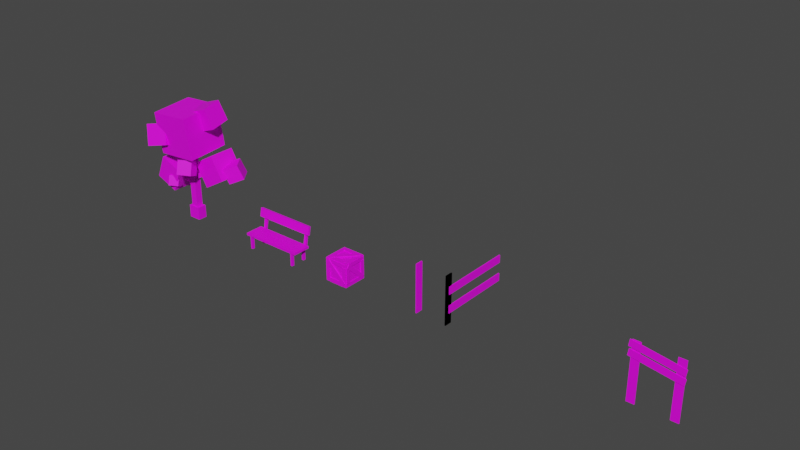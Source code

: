 # Source: endlessRunner_props.blend  (saved by Blender 3.1.1; exported with 4.5.12 LTS)
import bpy
from mathutils import Matrix  # noqa: F401  (used for matrix-valued properties, if any)

bpy.ops.wm.read_factory_settings(use_empty=True)
scene = bpy.context.scene
scene.name = 'Scene'

# ---- collections
col_props = bpy.data.collections.new('props'); scene.collection.children.link(col_props)

# ---- images (referenced by path relative to the original .blend; pixels are not part of the script)
import os
ASSET_DIR = os.environ.get("B2B_ASSET_DIR", "")  # directory of the original .blend (textures are referenced by path, not embedded)
HERE = os.path.dirname(os.path.abspath(__file__))  # packed textures are extracted next to this script under _unpacked/

def load_image(name, relpath, width, height, colorspace="sRGB"):
    """Load a texture the original file referenced (path relative to the .blend, or extracted next to this script)."""
    p = next((c for c in (os.path.join(HERE, relpath), os.path.join(ASSET_DIR, relpath)) if relpath and os.path.exists(c)), "")
    if p:
        img = bpy.data.images.load(p, check_existing=True)
        img.name = name
    else:  # same state as the original file: an image datablock whose file is absent (Cycles renders it pink)
        img = bpy.data.images.new(name, width, height)
        img.source = "FILE"
        img.filepath = "//" + (relpath or name)
    img.colorspace_settings.name = colorspace
    return img
img_finalatlas_png_001 = load_image('finalAtlas.png.001', 'finalAtlas.png', 1024, 1024, 'sRGB')

# ---- materials (node trees are filled in below, after node groups)
mat_myatlasmaterial = bpy.data.materials.new('myAtlasMaterial')
mat_myatlasmaterial.use_transparent_shadow = False
mat_base_material = bpy.data.materials.new('base_material')
mat_base_material.use_transparent_shadow = False

# ---- node groups
ng_cw_shader_004 = bpy.data.node_groups.new('CW_Shader.004', 'ShaderNodeTree')
_s = ng_cw_shader_004.interface.new_socket(name='Diffuse', in_out='OUTPUT', socket_type='NodeSocketShader')
_s = ng_cw_shader_004.interface.new_socket(name='Emission', in_out='OUTPUT', socket_type='NodeSocketShader')
_s = ng_cw_shader_004.interface.new_socket(name='Transparent', in_out='OUTPUT', socket_type='NodeSocketShader')
_s = ng_cw_shader_004.interface.new_socket(name='Base Color', in_out='INPUT', socket_type='NodeSocketColor')
_s.default_value = (1.0, 1.0, 1.0, 1.0)
_s = ng_cw_shader_004.interface.new_socket(name='Random Color', in_out='INPUT', socket_type='NodeSocketColor')
_s.default_value = (1.0, 1.0, 1.0, 1.0)
_s = ng_cw_shader_004.interface.new_socket(name='Specular Color', in_out='INPUT', socket_type='NodeSocketColor')
_s = ng_cw_shader_004.interface.new_socket(name='Gradient Edge', in_out='INPUT', socket_type='NodeSocketFloat')
_s.subtype = 'FACTOR'
_s.default_value = 0.5
_s.min_value = 0.0
_s.max_value = 1.0
_s = ng_cw_shader_004.interface.new_socket(name='Gradient Bottom', in_out='INPUT', socket_type='NodeSocketFloat')
_s.subtype = 'FACTOR'
_s.default_value = 0.75
_s.min_value = 0.0
_s.max_value = 1.0
_s = ng_cw_shader_004.interface.new_socket(name='Transparent', in_out='INPUT', socket_type='NodeSocketFloat')
_s.subtype = 'FACTOR'
_s.min_value = 0.0
_s.max_value = 1.0
_s = ng_cw_shader_004.interface.new_socket(name='Random', in_out='INPUT', socket_type='NodeSocketFloat')
_s.min_value = 0.0
_s.max_value = 1.0
_s = ng_cw_shader_004.interface.new_socket(name='Emission', in_out='INPUT', socket_type='NodeSocketFloat')
_s.min_value = 0.0
_s.max_value = 1e+06
_N = ng_cw_shader_004.nodes; _L = ng_cw_shader_004.links
n0 = _N.new('NodeFrame'); n0.name = 'Frame.004'; n0.location = (-138, 385)
n0.label = 'Gradient Edges'
n0.width = 883
n0.label_size = 64
n1 = _N.new('NodeFrame'); n1.name = 'Frame.002'; n1.location = (491, 646)
n1.label = 'Bottom Gradient'
n1.width = 511
n1.label_size = 64
n2 = _N.new('NodeFrame'); n2.name = 'Frame.003'; n2.location = (-109, -71)
n2.label = 'Random Color'
n2.width = 658
n2.label_size = 64
n3 = _N.new('NodeFrame'); n3.name = 'Frame'; n3.location = (-116, -354)
n3.label = 'Specular'
n3.width = 691
n3.label_size = 64
n4 = _N.new('NodeFrame'); n4.name = 'Frame.001'; n4.location = (1152, 284)
n4.label = 'Transparency'
n4.width = 613
n4.label_size = 64
n5 = _N.new('NodeFrame'); n5.name = 'Frame.005'; n5.location = (1306, 762)
n5.label = 'Diffuse'
n5.width = 443
n5.label_size = 64
n6 = _N.new('ShaderNodeMapping'); n6.name = 'Mapping'; n6.location = (30, -32)
n6.vector_type = 'TEXTURE'
n6.inputs[1].default_value = (0.5, 0.5, 0.0)
n6.inputs[3].default_value = (0.8, 0.8, 0.8)
n7 = _N.new('ShaderNodeTexGradient'); n7.name = 'Gradient Texture'; n7.location = (223, -32)
n7.gradient_type = 'SPHERICAL'
n8 = _N.new('ShaderNodeMix'); n8.name = 'Mix'; n8.location = (419, -32)
n8.data_type = 'RGBA'
n8.blend_type = 'MULTIPLY'
n8.inputs[6].default_value = (1.0, 1.0, 1.0, 1.0)
n9 = _N.new('ShaderNodeTexCoord'); n9.name = 'Texture Coordinate'; n9.location = (-639, 617)
n10 = _N.new('ShaderNodeSeparateColor'); n10.name = 'Separate RGB'; n10.location = (30, -55)
n11 = _N.new('ShaderNodeMix'); n11.name = 'Mix.002'; n11.location = (713, -30)
n11.data_type = 'RGBA'
n11.inputs[6].default_value = (0.0, 0.0, 0.0, 1.0)
n12 = _N.new('NodeGroupInput'); n12.name = 'Group Input'; n12.location = (-885, 319)
n13 = _N.new('ShaderNodeMix'); n13.name = 'Mix.005'; n13.location = (488, -30)
n13.data_type = 'RGBA'
n14 = _N.new('ShaderNodeMix'); n14.name = 'Mix.003'; n14.location = (284, -52)
n14.data_type = 'RGBA'
n15 = _N.new('ShaderNodeObjectInfo'); n15.name = 'Object Info'; n15.location = (30, -65)
n15.width = 143
n16 = _N.new('NodeGroupOutput'); n16.name = 'Group Output'; n16.location = (2054, 435)
n17 = _N.new('ShaderNodeEmission'); n17.name = 'Emission'; n17.location = (1601, 424)
n18 = _N.new('ShaderNodeMix'); n18.name = 'Mix.001'; n18.location = (340, -30)
n18.data_type = 'RGBA'
n18.blend_type = 'MULTIPLY'
n19 = _N.new('ShaderNodeMix'); n19.name = 'Mix.004'; n19.location = (533, -65)
n19.width = 127
n19.data_type = 'RGBA'
n19.inputs[6].default_value = (0.0, 0.0, 0.0, 1.0)
n20 = _N.new('ShaderNodeValToRGB'); n20.name = 'ColorRamp'; n20.location = (238, -40)
n20.color_ramp.interpolation = 'EASE'
while len(n20.color_ramp.elements) > 1: n20.color_ramp.elements.remove(n20.color_ramp.elements[-1])
n20.color_ramp.elements[0].position = 0.6; n20.color_ramp.elements[0].color = (0.0, 0.0, 0.0, 1.0)
_e = n20.color_ramp.elements.new(0.7); _e.color = (1.0, 1.0, 1.0, 1.0)
n21 = _N.new('ShaderNodeTexNoise'); n21.name = 'Noise Texture'; n21.location = (30, -30)
n21.inputs[2].default_value = 4.0
n21.inputs[3].default_value = 0.0
n21.inputs[4].default_value = 0.0
n22 = _N.new('ShaderNodeBsdfDiffuse'); n22.name = 'Diffuse BSDF.001'; n22.location = (37, -30)
n23 = _N.new('ShaderNodeBsdfDiffuse'); n23.name = 'Diffuse BSDF.002'; n23.location = (30, -306)
n24 = _N.new('ShaderNodeBsdfTransparent'); n24.name = 'Transparent BSDF'; n24.location = (44, -192)
n25 = _N.new('ShaderNodeMixShader'); n25.name = 'Mix Shader'; n25.location = (241, -194)
n26 = _N.new('ShaderNodeAddShader'); n26.name = 'Add Shader'; n26.location = (442, -99)
n27 = _N.new('ShaderNodeBsdfDiffuse'); n27.name = 'Diffuse BSDF'; n27.location = (30, -30)
n28 = _N.new('ShaderNodeBsdfDiffuse'); n28.name = 'Diffuse BSDF.003'; n28.location = (33, -163)
n29 = _N.new('ShaderNodeAddShader'); n29.name = 'Add Shader.001'; n29.location = (273, -148)
n6.parent = n0
n7.parent = n0
n8.parent = n0
n10.parent = n1
n11.parent = n0
n13.parent = n2
n14.parent = n2
n15.parent = n2
n18.parent = n1
n19.parent = n3
n20.parent = n3
n21.parent = n3
n22.parent = n4
n23.parent = n4
n24.parent = n4
n25.parent = n4
n26.parent = n4
n27.parent = n5
n28.parent = n5
n29.parent = n5
_L.new(n9.outputs[0], n10.inputs[0])
_L.new(n6.outputs[0], n7.inputs[0])
_L.new(n10.outputs[2], n18.inputs[7])
_L.new(n7.outputs[0], n8.inputs[7])
_L.new(n9.outputs[2], n6.inputs[0])
_L.new(n18.outputs[2], n27.inputs[0])
_L.new(n12.outputs[3], n8.inputs[0])
_L.new(n12.outputs[4], n18.inputs[0])
_L.new(n8.outputs[2], n11.inputs[0])
_L.new(n11.outputs[2], n18.inputs[6])
_L.new(n12.outputs[0], n14.inputs[6])
_L.new(n12.outputs[7], n17.inputs[1])
_L.new(n18.outputs[2], n17.inputs[0])
_L.new(n9.outputs[6], n21.inputs[0])
_L.new(n21.outputs[0], n20.inputs[0])
_L.new(n22.outputs[0], n26.inputs[0])
_L.new(n26.outputs[0], n16.inputs[2])
_L.new(n18.outputs[2], n24.inputs[0])
_L.new(n20.outputs[0], n19.inputs[0])
_L.new(n12.outputs[2], n19.inputs[7])
_L.new(n19.outputs[2], n22.inputs[0])
_L.new(n17.outputs[0], n16.inputs[1])
_L.new(n27.outputs[0], n29.inputs[0])
_L.new(n15.outputs[5], n14.inputs[0])
_L.new(n13.outputs[2], n11.inputs[7])
_L.new(n14.outputs[2], n13.inputs[7])
_L.new(n12.outputs[0], n13.inputs[6])
_L.new(n12.outputs[6], n13.inputs[0])
_L.new(n12.outputs[1], n14.inputs[7])
_L.new(n23.outputs[0], n25.inputs[2])
_L.new(n24.outputs[0], n25.inputs[1])
_L.new(n25.outputs[0], n26.inputs[1])
_L.new(n12.outputs[5], n25.inputs[0])
_L.new(n18.outputs[2], n23.inputs[0])
_L.new(n29.outputs[0], n16.inputs[0])
_L.new(n28.outputs[0], n29.inputs[1])
_L.new(n19.outputs[2], n28.inputs[0])
n16.is_active_output = True

# ---- material node trees
mat_myatlasmaterial.use_nodes = True; mat_myatlasmaterial.node_tree.nodes.clear()
_N = mat_myatlasmaterial.node_tree.nodes; _L = mat_myatlasmaterial.node_tree.links
n0 = _N.new('ShaderNodeBsdfPrincipled'); n0.name = 'Principled BSDF'; n0.location = (10, 300)
n0.distribution = 'GGX'
n0.subsurface_method = 'RANDOM_WALK_SKIN'
n0.inputs[3].default_value = 1.45
n0.inputs[27].default_value = (0.0, 0.0, 0.0, 1.0)
n0.inputs[28].default_value = 1.0
n1 = _N.new('ShaderNodeOutputMaterial'); n1.name = 'Material Output'; n1.location = (300, 300)
n2 = _N.new('ShaderNodeTexImage'); n2.name = 'Image Texture'; n2.location = (-280, 268)
n2.image = img_finalatlas_png_001
_L.new(n0.outputs[0], n1.inputs[0])
_L.new(n2.outputs[0], n0.inputs[0])
n1.is_active_output = True
mat_base_material.use_nodes = True; mat_base_material.node_tree.nodes.clear()
_N = mat_base_material.node_tree.nodes; _L = mat_base_material.node_tree.links
n0 = _N.new('ShaderNodeOutputMaterial'); n0.name = 'Material Output'; n0.location = (300, 300)
n1 = _N.new('ShaderNodeGroup'); n1.name = 'Group.001'; n1.location = (60, 322)
n1.node_tree = ng_cw_shader_004
n1.inputs[0].default_value = (1.0, 1.0, 1.0, 1.0)
n1.inputs[1].default_value = (1.0, 1.0, 1.0, 1.0)
n1.inputs[2].default_value = (0.0, 0.0, 0.0, 1.0)
n1.inputs[3].default_value = 0.5
n1.inputs[4].default_value = 0.75
n1.inputs[5].default_value = 0.0
n1.inputs[6].default_value = 0.0
n1.inputs[7].default_value = 0.0
_L.new(n1.outputs[0], n0.inputs[0])
n0.is_active_output = True

# ---- world
world_world = bpy.data.worlds.new('World'); scene.world = world_world
world_world.use_nodes = True; world_world.node_tree.nodes.clear()
_N = world_world.node_tree.nodes; _L = world_world.node_tree.links
n0 = _N.new('ShaderNodeOutputWorld'); n0.name = 'World Output'; n0.location = (300, 300)
n1 = _N.new('ShaderNodeBackground'); n1.name = 'Background'; n1.location = (10, 300)
n1.inputs[0].default_value = (0.05088, 0.05088, 0.05088, 1.0)
_L.new(n1.outputs[0], n0.inputs[0])
n0.is_active_output = True
world_world.color = (0.05088, 0.05088, 0.05088)
world_world.use_sun_shadow = False
world_world.sun_shadow_jitter_overblur = 0.0

# ---- meshes
me_cube_002 = bpy.data.meshes.new('Cube.002')
me_cube_002.from_pydata([(-0.5669, -0.5255, 1.893), (-0.6549, -0.6099, 3.04), (-0.5673, 0.6253, 1.977), (-0.6553, 0.5409, 3.125), (0.5836, -0.5316, 1.981), (0.4956, -0.616, 3.128), (0.5832, 0.6192, 2.065), (0.4952, 0.5348, 3.213), (-0.09434, -0.09434, 1.204e-07), (-0.09434, -0.09434, 2.141), (-0.09434, 0.09434, 1.185e-07), (-0.09434, 0.09434, 2.141), (0.09434, -0.09434, -1.126e-07), (0.09434, -0.09434, 2.141), (0.09434, 0.09434, -1.161e-07), (0.09434, 0.09434, 2.141), (-0.02933, -0.07586, 0.9387), (-0.4098, -0.1313, 1.117), (-0.04996, 0.06567, 0.9387), (-0.4304, 0.0102, 1.117), (0.01077, -0.07001, 1.026), (-0.3697, -0.1255, 1.204), (-0.009869, 0.07152, 1.026), (-0.3903, 0.01604, 1.204), (0.01001, -0.07823, 1.234), (0.6066, 0.2023, 1.608), (-0.04112, 0.03051, 1.234), (0.5555, 0.311, 1.608), (0.0646, -0.05256, 1.128), (0.6612, 0.228, 1.502), (0.01347, 0.05618, 1.128), (0.6101, 0.3367, 1.502), (-0.1719, -0.1261, -1.204e-07), (-0.1719, -0.1261, 0.348), (-0.1719, 0.1261, -1.257e-07), (-0.1719, 0.1261, 0.348), (0.1719, -0.1261, 1.322e-07), (0.1719, -0.1261, 0.348), (0.1719, 0.1261, 1.247e-07), (0.1719, 0.1261, 0.348), (0.2071, -0.09508, 1.685), (0.8282, -0.09508, 2.045), (0.2071, 0.6229, 1.685), (0.8282, 0.6229, 2.045), (0.5674, -0.09508, 1.064), (1.189, -0.09508, 1.424), (0.5674, 0.6229, 1.064), (1.189, 0.6229, 1.424), (-0.4221, -0.3774, 0.7875), (-1.05, -0.3774, 1.046), (-0.4221, 0.3019, 0.7875), (-1.05, 0.3019, 1.046), (-0.1631, -0.3774, 1.416), (-0.7911, -0.3774, 1.674), (-0.1631, 0.3019, 1.416), (-0.7911, 0.3019, 1.674), (0.02519, -0.03365, 1.442), (0.1519, -0.2165, 1.545), (-0.04281, -0.0808, 1.442), (0.08394, -0.2636, 1.545), (0.01183, -0.01439, 1.493), (0.1386, -0.1972, 1.596), (-0.05617, -0.06154, 1.493), (0.07059, -0.2443, 1.596), (0.2867, -0.179, 1.358), (0.4485, -0.5044, 1.508), (-0.06519, -0.354, 1.358), (0.09661, -0.6794, 1.508), (0.22, -0.04488, 1.721), (0.3818, -0.3702, 1.871), (-0.1319, -0.2199, 1.721), (0.02989, -0.5452, 1.871), (1.155, 0.6077, 1.846), (1.272, 0.7235, 1.449), (1.408, 0.2618, 1.82), (1.525, 0.3776, 1.423), (0.8283, 0.3807, 1.684), (0.9451, 0.4965, 1.287), (1.082, 0.03479, 1.658), (1.199, 0.1506, 1.261), (0.6414, 0.4662, 3.386), (0.8243, 0.5721, 2.854), (0.7112, -0.09565, 3.299), (0.8942, 0.01029, 2.766), (0.103, 0.4293, 3.194), (0.2859, 0.5353, 2.662), (0.1728, -0.1325, 3.106), (0.3557, -0.02654, 2.574), (-0.5278, 0.02056, 2.599), (-0.3747, -0.1213, 2.065), (-0.405, -0.5105, 2.775), (-0.2519, -0.6524, 2.242), (-1.066, -0.141, 2.487), (-0.913, -0.2829, 1.954), (-0.9432, -0.672, 2.664), (-0.7901, -0.8139, 2.13), (-0.3599, -0.1699, 0.8676), (-0.2463, -0.3984, 0.9728), (-0.6071, -0.2928, 0.8676), (-0.4935, -0.5214, 0.9728), (-0.4068, -0.07568, 1.123), (-0.2931, -0.3042, 1.228), (-0.654, -0.1986, 1.123), (-0.5403, -0.4271, 1.228), (0.4779, 0.7096, 1.393), (0.2558, 0.6672, 1.364), (0.5239, 0.4882, 1.364), (0.3018, 0.4458, 1.335), (0.4551, 0.6762, 1.617), (0.233, 0.6338, 1.588), (0.5011, 0.4548, 1.589), (0.279, 0.4123, 1.56), (-0.5747, 0.3989, 0.763), (-0.7825, 0.3148, 0.8042), (-0.5034, 0.1919, 0.6995), (-0.7112, 0.1078, 0.7407), (-0.5138, 0.3539, 0.978), (-0.7216, 0.2697, 1.019), (-0.4425, 0.1469, 0.9145), (-0.6503, 0.06274, 0.9557)], [], [(0, 1, 3, 2), (2, 3, 7, 6), (6, 7, 5, 4), (4, 5, 1, 0), (2, 6, 4, 0), (7, 3, 1, 5), (8, 9, 11, 10), (10, 11, 15, 14), (14, 15, 13, 12), (12, 13, 9, 8), (10, 14, 12, 8), (15, 11, 9, 13), (16, 17, 19, 18), (18, 19, 23, 22), (22, 23, 21, 20), (20, 21, 17, 16), (18, 22, 20, 16), (23, 19, 17, 21), (24, 25, 27, 26), (26, 27, 31, 30), (30, 31, 29, 28), (28, 29, 25, 24), (26, 30, 28, 24), (31, 27, 25, 29), (32, 33, 35, 34), (34, 35, 39, 38), (38, 39, 37, 36), (36, 37, 33, 32), (34, 38, 36, 32), (39, 35, 33, 37), (40, 41, 43, 42), (42, 43, 47, 46), (46, 47, 45, 44), (44, 45, 41, 40), (42, 46, 44, 40), (47, 43, 41, 45), (48, 49, 51, 50), (50, 51, 55, 54), (54, 55, 53, 52), (52, 53, 49, 48), (50, 54, 52, 48), (55, 51, 49, 53), (56, 57, 59, 58), (58, 59, 63, 62), (62, 63, 61, 60), (60, 61, 57, 56), (58, 62, 60, 56), (63, 59, 57, 61), (64, 65, 67, 66), (66, 67, 71, 70), (70, 71, 69, 68), (68, 69, 65, 64), (66, 70, 68, 64), (71, 67, 65, 69), (72, 74, 75, 73), (74, 78, 79, 75), (78, 76, 77, 79), (76, 72, 73, 77), (74, 72, 76, 78), (79, 77, 73, 75), (80, 82, 83, 81), (82, 86, 87, 83), (86, 84, 85, 87), (84, 80, 81, 85), (82, 80, 84, 86), (87, 85, 81, 83), (88, 90, 91, 89), (90, 94, 95, 91), (94, 92, 93, 95), (92, 88, 89, 93), (90, 88, 92, 94), (95, 93, 89, 91), (96, 97, 99, 98), (98, 99, 103, 102), (102, 103, 101, 100), (100, 101, 97, 96), (98, 102, 100, 96), (103, 99, 97, 101), (104, 106, 107, 105), (106, 110, 111, 107), (110, 108, 109, 111), (108, 104, 105, 109), (106, 104, 108, 110), (111, 109, 105, 107), (112, 114, 115, 113), (114, 118, 119, 115), (118, 116, 117, 119), (116, 112, 113, 117), (114, 112, 116, 118), (119, 117, 113, 115)])
_uv = me_cube_002.uv_layers.new(name='UVMap')
_uv.uv.foreach_set('vector', [0.2297, 0.8386, 0.2297, 0.8386, 0.2297, 0.8386, 0.2297, 0.8386, 0.2297, 0.8386, 0.2297, 0.8386, 0.2297, 0.8386, 0.2297, 0.8386, 0.2297, 0.8386, 0.2297, 0.8386, 0.2297, 0.8386, 0.2297, 0.8386, 0.2297, 0.8386, 0.2297, 0.8386, 0.2297, 0.8386, 0.2297, 0.8386, 0.2297, 0.8386, 0.2297, 0.8386, 0.2297, 0.8386, 0.2297, 0.8386, 0.2297, 0.8386, 0.2297, 0.8386, 0.2297, 0.8386, 0.2297, 0.8386, 0.2714, 0.9029, 0.2714, 0.9029, 0.2714, 0.9029, 0.2714, 0.9029, 0.2714, 0.9029, 0.2714, 0.9029, 0.2714, 0.9029, 0.2714, 0.9029, 0.2714, 0.9029, 0.2714, 0.9029, 0.2714, 0.9029, 0.2714, 0.9029, 0.2714, 0.9029, 0.2714, 0.9029, 0.2714, 0.9029, 0.2714, 0.9029, 0.2714, 0.9029, 0.2714, 0.9029, 0.2714, 0.9029, 0.2714, 0.9029, 0.2714, 0.9029, 0.2714, 0.9029, 0.2714, 0.9029, 0.2714, 0.9029, 0.2812, 0.8931, 0.2812, 0.8931, 0.2812, 0.8931, 0.2812, 0.8931, 0.2812, 0.8931, 0.2812, 0.8931, 0.2812, 0.8931, 0.2812, 0.8931, 0.2812, 0.8931, 0.2812, 0.8931, 0.2812, 0.8931, 0.2812, 0.8931, 0.2812, 0.8931, 0.2812, 0.8931, 0.2812, 0.8931, 0.2812, 0.8931, 0.2812, 0.8931, 0.2812, 0.8931, 0.2812, 0.8931, 0.2812, 0.8931, 0.2812, 0.8931, 0.2812, 0.8931, 0.2812, 0.8931, 0.2812, 0.8931, 0.2714, 0.8931, 0.2714, 0.8931, 0.2714, 0.8931, 0.2714, 0.8931, 0.2714, 0.8931, 0.2714, 0.8931, 0.2714, 0.8931, 0.2714, 0.8931, 0.2714, 0.8931, 0.2714, 0.8931, 0.2714, 0.8931, 0.2714, 0.8931, 0.2714, 0.8931, 0.2714, 0.8931, 0.2714, 0.8931, 0.2714, 0.8931, 0.2714, 0.8931, 0.2714, 0.8931, 0.2714, 0.8931, 0.2714, 0.8931, 0.2714, 0.8931, 0.2714, 0.8931, 0.2714, 0.8931, 0.2714, 0.8931, 0.2746, 0.5347, 0.2746, 0.5347, 0.2746, 0.5347, 0.2746, 0.5347, 0.2746, 0.5347, 0.2746, 0.5347, 0.2746, 0.5347, 0.2746, 0.5347, 0.2746, 0.5347, 0.2746, 0.5347, 0.2746, 0.5347, 0.2746, 0.5347, 0.2746, 0.5347, 0.2746, 0.5347, 0.2746, 0.5347, 0.2746, 0.5347, 0.2746, 0.5347, 0.2746, 0.5347, 0.2746, 0.5347, 0.2746, 0.5347, 0.2746, 0.5347, 0.2746, 0.5347, 0.2746, 0.5347, 0.2746, 0.5347, 0.2297, 0.8708, 0.2297, 0.8708, 0.2297, 0.8708, 0.2297, 0.8708, 0.2297, 0.8708, 0.2297, 0.8708, 0.2297, 0.8708, 0.2297, 0.8708, 0.2297, 0.8708, 0.2297, 0.8708, 0.2297, 0.8708, 0.2297, 0.8708, 0.2297, 0.8708, 0.2297, 0.8708, 0.2297, 0.8708, 0.2297, 0.8708, 0.2297, 0.8708, 0.2297, 0.8708, 0.2297, 0.8708, 0.2297, 0.8708, 0.2297, 0.8708, 0.2297, 0.8708, 0.2297, 0.8708, 0.2297, 0.8708, 0.191, 0.7397, 0.191, 0.7397, 0.191, 0.7397, 0.191, 0.7397, 0.191, 0.7397, 0.191, 0.7397, 0.191, 0.7397, 0.191, 0.7397, 0.191, 0.7397, 0.191, 0.7397, 0.191, 0.7397, 0.191, 0.7397, 0.191, 0.7397, 0.191, 0.7397, 0.191, 0.7397, 0.191, 0.7397, 0.191, 0.7397, 0.191, 0.7397, 0.191, 0.7397, 0.191, 0.7397, 0.191, 0.7397, 0.191, 0.7397, 0.191, 0.7397, 0.191, 0.7397, 0.02753, 0.8962, 0.02753, 0.8962, 0.02753, 0.8962, 0.02753, 0.8962, 0.02753, 0.8962, 0.02753, 0.8962, 0.02753, 0.8962, 0.02753, 0.8962, 0.02753, 0.8962, 0.02753, 0.8962, 0.02753, 0.8962, 0.02753, 0.8962, 0.02753, 0.8962, 0.02753, 0.8962, 0.02753, 0.8962, 0.02753, 0.8962, 0.02753, 0.8962, 0.02753, 0.8962, 0.02753, 0.8962, 0.02753, 0.8962, 0.02753, 0.8962, 0.02753, 0.8962, 0.02753, 0.8962, 0.02753, 0.8962, 0.2261, 0.6303, 0.2261, 0.6303, 0.2261, 0.6303, 0.2261, 0.6303, 0.2261, 0.6303, 0.2261, 0.6303, 0.2261, 0.6303, 0.2261, 0.6303, 0.2261, 0.6303, 0.2261, 0.6303, 0.2261, 0.6303, 0.2261, 0.6303, 0.2261, 0.6303, 0.2261, 0.6303, 0.2261, 0.6303, 0.2261, 0.6303, 0.2261, 0.6303, 0.2261, 0.6303, 0.2261, 0.6303, 0.2261, 0.6303, 0.2261, 0.6303, 0.2261, 0.6303, 0.2261, 0.6303, 0.2261, 0.6303, 0.1848, 0.7313, 0.1848, 0.7313, 0.1848, 0.7313, 0.1848, 0.7313, 0.1848, 0.7313, 0.1848, 0.7313, 0.1848, 0.7313, 0.1848, 0.7313, 0.1848, 0.7313, 0.1848, 0.7313, 0.1848, 0.7313, 0.1848, 0.7313, 0.1848, 0.7313, 0.1848, 0.7313, 0.1848, 0.7313, 0.1848, 0.7313, 0.1848, 0.7313, 0.1848, 0.7313, 0.1848, 0.7313, 0.1848, 0.7313, 0.1848, 0.7313, 0.1848, 0.7313, 0.1848, 0.7313, 0.1848, 0.7313, 0.1946, 0.7223, 0.1946, 0.7223, 0.1946, 0.7223, 0.1946, 0.7223, 0.1946, 0.7168, 0.1946, 0.7168, 0.1946, 0.7168, 0.1946, 0.7168, 0.1946, 0.7223, 0.1946, 0.7223, 0.1946, 0.7223, 0.1946, 0.7223, 0.1946, 0.7223, 0.1946, 0.7223, 0.1946, 0.7223, 0.1946, 0.7223, 0.1946, 0.7223, 0.1946, 0.7223, 0.1946, 0.7223, 0.1946, 0.7223, 0.1946, 0.7223, 0.1946, 0.7223, 0.1946, 0.7223, 0.1946, 0.7223, 0.1946, 0.7238, 0.1946, 0.7238, 0.1946, 0.7238, 0.1946, 0.7238, 0.1946, 0.7238, 0.1946, 0.7238, 0.1946, 0.7238, 0.1946, 0.7238, 0.1946, 0.7238, 0.1946, 0.7238, 0.1946, 0.7238, 0.1946, 0.7238, 0.1946, 0.7238, 0.1946, 0.7238, 0.1946, 0.7238, 0.1946, 0.7238, 0.1946, 0.7238, 0.1946, 0.7238, 0.1946, 0.7238, 0.1946, 0.7238, 0.1946, 0.7238, 0.1946, 0.7238, 0.1946, 0.7238, 0.1946, 0.7238, 0.1946, 0.7731, 0.1946, 0.7731, 0.1946, 0.7731, 0.1946, 0.7731, 0.1946, 0.7731, 0.1946, 0.7731, 0.1946, 0.7731, 0.1946, 0.7731, 0.1946, 0.7731, 0.1946, 0.7731, 0.1946, 0.7731, 0.1946, 0.7731, 0.1946, 0.7731, 0.1946, 0.7731, 0.1946, 0.7731, 0.1946, 0.7731, 0.1946, 0.7731, 0.1946, 0.7731, 0.1946, 0.7731, 0.1946, 0.7731, 0.1946, 0.7731, 0.1946, 0.7731, 0.1946, 0.7731, 0.1946, 0.7731, 0.2297, 0.8494, 0.2297, 0.8494, 0.2297, 0.8494, 0.2297, 0.8494, 0.2297, 0.8494, 0.2297, 0.8494, 0.2297, 0.8494, 0.2297, 0.8494, 0.2297, 0.8494, 0.2297, 0.8494, 0.2297, 0.8494, 0.2297, 0.8494, 0.2297, 0.8494, 0.2297, 0.8494, 0.2297, 0.8494, 0.2297, 0.8494, 0.2297, 0.8494, 0.2297, 0.8494, 0.2297, 0.8494, 0.2297, 0.8494, 0.2297, 0.8494, 0.2297, 0.8494, 0.2297, 0.8494, 0.2297, 0.8494, 0.22, 0.7039, 0.22, 0.7039, 0.22, 0.7039, 0.22, 0.7039, 0.22, 0.7039, 0.22, 0.7039, 0.22, 0.7039, 0.22, 0.7039, 0.22, 0.7039, 0.22, 0.7039, 0.22, 0.7039, 0.22, 0.7039, 0.22, 0.7039, 0.22, 0.7039, 0.22, 0.7039, 0.22, 0.7039, 0.22, 0.7039, 0.22, 0.7039, 0.22, 0.7039, 0.22, 0.7039, 0.22, 0.7039, 0.22, 0.7039, 0.22, 0.7039, 0.22, 0.7039])
me_cube_002.materials.append(mat_myatlasmaterial)
me_cube_002.use_remesh_fix_poles = True
me_cube_002.use_remesh_preserve_attributes = False
me_cube_002.use_mirror_vertex_groups = False
me_cube_002.update()
me_cube_614 = bpy.data.meshes.new('Cube.614')
me_cube_614.from_pydata([(0.8568, 0.132, 0.411), (0.8568, -0.3636, 0.411), (0.8568, 0.132, 0.3529), (0.8568, -0.3636, 0.3529), (0.8524, 0.1754, 0.9359), (0.8524, 0.1344, 0.7035), (0.8524, 0.2325, 0.9258), (0.8524, 0.1916, 0.6935), (0.6743, 0.2146, 0.835), (0.7473, 0.2146, 0.835), (0.6743, 0.1295, 0.3468), (0.6743, 0.2718, 0.8251), (0.7473, 0.2718, 0.8251), (0.6743, 0.1866, 0.3368), (0.7473, 0.1866, 0.3368), (0.7473, 0.1295, 0.3468), (0.7399, -0.2804, -4.861e-05), (0.7399, -0.3534, -4.861e-05), (0.7399, -0.2804, 0.3611), (0.6818, -0.2804, -4.861e-05), (0.6818, -0.3534, -4.861e-05), (0.6818, -0.2804, 0.3611), (0.6818, -0.3534, 0.3611), (0.7399, -0.3534, 0.3611), (0.7399, 0.119, -4.861e-05), (0.7399, 0.04597, -4.861e-05), (0.7399, 0.119, 0.3611), (0.6818, 0.119, -4.861e-05), (0.6818, 0.04597, -4.861e-05), (0.6818, 0.119, 0.3611), (0.6818, 0.04597, 0.3611), (0.7399, 0.04597, 0.3611), (-0.8568, 0.132, 0.411), (-0.8568, -0.3636, 0.411), (-0.8568, 0.132, 0.3529), (-0.8568, -0.3636, 0.3529), (-0.8524, 0.1754, 0.9359), (-0.8524, 0.1344, 0.7035), (-0.8524, 0.2325, 0.9258), (-0.8524, 0.1916, 0.6935), (-0.6743, 0.2146, 0.835), (-0.7473, 0.2146, 0.835), (-0.6743, 0.1295, 0.3468), (-0.6743, 0.2718, 0.8251), (-0.7473, 0.2718, 0.8251), (-0.6743, 0.1866, 0.3368), (-0.7473, 0.1866, 0.3368), (-0.7473, 0.1295, 0.3468), (-0.7399, -0.2804, -4.861e-05), (-0.7399, -0.3534, -4.861e-05), (-0.7399, -0.2804, 0.3611), (-0.6818, -0.2804, -4.861e-05), (-0.6818, -0.3534, -4.861e-05), (-0.6818, -0.2804, 0.3611), (-0.6818, -0.3534, 0.3611), (-0.7399, -0.3534, 0.3611), (-0.7399, 0.119, -4.861e-05), (-0.7399, 0.04597, -4.861e-05), (-0.7399, 0.119, 0.3611), (-0.6818, 0.119, -4.861e-05), (-0.6818, 0.04597, -4.861e-05), (-0.6818, 0.119, 0.3611), (-0.6818, 0.04597, 0.3611), (-0.7399, 0.04597, 0.3611)], [], [(5, 37, 39, 7), (2, 0, 1, 3), (32, 33, 1, 0), (3, 35, 34, 2), (6, 4, 5, 7), (36, 37, 5, 4), (7, 39, 38, 6), (9, 12, 11, 8), (8, 10, 15, 9), (11, 13, 10, 8), (12, 14, 13, 11), (14, 15, 10, 13), (9, 15, 14, 12), (17, 20, 19, 16), (16, 18, 23, 17), (19, 21, 18, 16), (20, 22, 21, 19), (22, 23, 18, 21), (17, 23, 22, 20), (25, 28, 27, 24), (24, 26, 31, 25), (27, 29, 26, 24), (28, 30, 29, 27), (30, 31, 26, 29), (25, 31, 30, 28), (2, 34, 32, 0), (6, 38, 36, 4), (34, 35, 33, 32), (38, 39, 37, 36), (41, 40, 43, 44), (40, 41, 47, 42), (43, 40, 42, 45), (44, 43, 45, 46), (46, 45, 42, 47), (41, 44, 46, 47), (49, 48, 51, 52), (48, 49, 55, 50), (51, 48, 50, 53), (52, 51, 53, 54), (54, 53, 50, 55), (49, 52, 54, 55), (57, 56, 59, 60), (56, 57, 63, 58), (59, 56, 58, 61), (60, 59, 61, 62), (62, 61, 58, 63), (57, 60, 62, 63), (1, 33, 35, 3)])
_uv = me_cube_614.uv_layers.new(name='g1')
_uv.uv.foreach_set('vector', [0.29, 0.9219, 0.29, 0.9219, 0.29, 0.9219, 0.29, 0.9219, 0.29, 0.9219, 0.29, 0.9219, 0.29, 0.9219, 0.29, 0.9219, 0.29, 0.9219, 0.29, 0.9219, 0.29, 0.9219, 0.29, 0.9219, 0.29, 0.9219, 0.29, 0.9219, 0.29, 0.9219, 0.29, 0.9219, 0.29, 0.9219, 0.29, 0.9219, 0.29, 0.9219, 0.29, 0.9219, 0.29, 0.9219, 0.29, 0.9219, 0.29, 0.9219, 0.29, 0.9219, 0.29, 0.9219, 0.29, 0.9219, 0.29, 0.9219, 0.29, 0.9219, 0.2871, 0.1963, 0.2871, 0.1963, 0.2871, 0.1963, 0.2871, 0.1963, 0.2871, 0.1963, 0.2871, 0.1963, 0.2871, 0.1963, 0.2871, 0.1963, 0.2871, 0.1963, 0.2871, 0.1963, 0.2871, 0.1963, 0.2871, 0.1963, 0.2871, 0.1963, 0.2871, 0.1963, 0.2871, 0.1963, 0.2871, 0.1963, 0.2871, 0.1963, 0.2871, 0.1963, 0.2871, 0.1963, 0.2871, 0.1963, 0.2871, 0.1963, 0.2871, 0.1963, 0.2871, 0.1963, 0.2871, 0.1963, 0.2871, 0.1963, 0.2871, 0.1963, 0.2871, 0.1963, 0.2871, 0.1963, 0.2871, 0.1963, 0.2871, 0.1963, 0.2871, 0.1963, 0.2871, 0.1963, 0.2871, 0.1963, 0.2871, 0.1963, 0.2871, 0.1963, 0.2871, 0.1963, 0.2871, 0.1963, 0.2871, 0.1963, 0.2871, 0.1963, 0.2871, 0.1963, 0.2871, 0.1963, 0.2871, 0.1963, 0.2871, 0.1963, 0.2871, 0.1963, 0.2871, 0.1963, 0.2871, 0.1963, 0.2871, 0.1963, 0.2871, 0.1963, 0.2871, 0.1963, 0.2871, 0.1963, 0.2871, 0.1963, 0.2871, 0.1963, 0.2871, 0.1963, 0.2871, 0.1963, 0.2871, 0.1963, 0.2871, 0.1963, 0.2871, 0.1963, 0.2871, 0.1963, 0.2871, 0.1963, 0.2871, 0.1963, 0.2871, 0.1963, 0.2871, 0.1963, 0.2871, 0.1963, 0.2871, 0.1963, 0.2871, 0.1963, 0.2871, 0.1963, 0.2871, 0.1963, 0.2871, 0.1963, 0.2871, 0.1963, 0.2871, 0.1963, 0.2871, 0.1963, 0.2871, 0.1963, 0.29, 0.9219, 0.29, 0.9219, 0.29, 0.9219, 0.29, 0.9219, 0.29, 0.9219, 0.29, 0.9219, 0.29, 0.9219, 0.29, 0.9219, 0.29, 0.9219, 0.29, 0.9219, 0.29, 0.9219, 0.29, 0.9219, 0.29, 0.9219, 0.29, 0.9219, 0.29, 0.9219, 0.29, 0.9219, 0.2871, 0.1963, 0.2871, 0.1963, 0.2871, 0.1963, 0.2871, 0.1963, 0.2871, 0.1963, 0.2871, 0.1963, 0.2871, 0.1963, 0.2871, 0.1963, 0.2871, 0.1963, 0.2871, 0.1963, 0.2871, 0.1963, 0.2871, 0.1963, 0.2871, 0.1963, 0.2871, 0.1963, 0.2871, 0.1963, 0.2871, 0.1963, 0.2871, 0.1963, 0.2871, 0.1963, 0.2871, 0.1963, 0.2871, 0.1963, 0.2871, 0.1963, 0.2871, 0.1963, 0.2871, 0.1963, 0.2871, 0.1963, 0.2871, 0.1963, 0.2871, 0.1963, 0.2871, 0.1963, 0.2871, 0.1963, 0.2871, 0.1963, 0.2871, 0.1963, 0.2871, 0.1963, 0.2871, 0.1963, 0.2871, 0.1963, 0.2871, 0.1963, 0.2871, 0.1963, 0.2871, 0.1963, 0.2871, 0.1963, 0.2871, 0.1963, 0.2871, 0.1963, 0.2871, 0.1963, 0.2871, 0.1963, 0.2871, 0.1963, 0.2871, 0.1963, 0.2871, 0.1963, 0.2871, 0.1963, 0.2871, 0.1963, 0.2871, 0.1963, 0.2871, 0.1963, 0.2871, 0.1963, 0.2871, 0.1963, 0.2871, 0.1963, 0.2871, 0.1963, 0.2871, 0.1963, 0.2871, 0.1963, 0.2871, 0.1963, 0.2871, 0.1963, 0.2871, 0.1963, 0.2871, 0.1963, 0.2871, 0.1963, 0.2871, 0.1963, 0.2871, 0.1963, 0.2871, 0.1963, 0.2871, 0.1963, 0.2871, 0.1963, 0.2871, 0.1963, 0.2871, 0.1963, 0.2871, 0.1963, 0.2871, 0.1963, 0.2871, 0.1963, 0.2871, 0.1963, 0.2871, 0.1963, 0.2871, 0.1963, 0.29, 0.9219, 0.29, 0.9219, 0.29, 0.9219, 0.29, 0.9219])
_uv.active_render = True
_uv = me_cube_614.uv_layers.new(name='g2')
_uv.uv.foreach_set('vector', [0.3281, 0.4472, 0.3281, 0.4472, 0.3281, 0.4465, 0.3281, 0.4465, 0.3281, 0.4236, 0.3281, 0.4275, 0.3281, 0.4275, 0.3281, 0.4236, 0.3281, 0.4275, 0.3281, 0.4275, 0.3281, 0.4275, 0.3281, 0.4275, 0.3281, 0.4236, 0.3281, 0.4236, 0.3281, 0.4236, 0.3281, 0.4236, 0.3281, 0.4621, 0.3281, 0.4628, 0.3281, 0.4472, 0.3281, 0.4465, 0.3281, 0.4628, 0.3281, 0.4472, 0.3281, 0.4472, 0.3281, 0.4628, 0.3281, 0.4465, 0.3281, 0.4465, 0.3281, 0.4621, 0.3281, 0.4621, 0.3236, 0.456, 0.3236, 0.4553, 0.318, 0.4553, 0.318, 0.456, 0.318, 0.456, 0.318, 0.4231, 0.3236, 0.4231, 0.3236, 0.456, 0.318, 0.4553, 0.318, 0.4225, 0.318, 0.4231, 0.318, 0.456, 0.3236, 0.4553, 0.3236, 0.4225, 0.318, 0.4225, 0.318, 0.4553, 0.3236, 0.4225, 0.3236, 0.4231, 0.318, 0.4231, 0.318, 0.4225, 0.3236, 0.456, 0.3236, 0.4231, 0.3236, 0.4225, 0.3236, 0.4553, 0.323, 0.3998, 0.3186, 0.3998, 0.3186, 0.3998, 0.323, 0.3998, 0.323, 0.3998, 0.323, 0.4241, 0.323, 0.4241, 0.323, 0.3998, 0.3186, 0.3998, 0.3186, 0.4241, 0.323, 0.4241, 0.323, 0.3998, 0.3186, 0.3998, 0.3186, 0.4241, 0.3186, 0.4241, 0.3186, 0.3998, 0.3186, 0.4241, 0.323, 0.4241, 0.323, 0.4241, 0.3186, 0.4241, 0.323, 0.3998, 0.323, 0.4241, 0.3186, 0.4241, 0.3186, 0.3998, 0.323, 0.3998, 0.3186, 0.3998, 0.3186, 0.3998, 0.323, 0.3998, 0.323, 0.3998, 0.323, 0.4241, 0.323, 0.4241, 0.323, 0.3998, 0.3186, 0.3998, 0.3186, 0.4241, 0.323, 0.4241, 0.323, 0.3998, 0.3186, 0.3998, 0.3186, 0.4241, 0.3186, 0.4241, 0.3186, 0.3998, 0.3186, 0.4241, 0.323, 0.4241, 0.323, 0.4241, 0.3186, 0.4241, 0.323, 0.3998, 0.323, 0.4241, 0.3186, 0.4241, 0.3186, 0.3998, 0.3281, 0.4236, 0.3281, 0.4236, 0.3281, 0.4275, 0.3281, 0.4275, 0.3281, 0.4621, 0.3281, 0.4621, 0.3281, 0.4628, 0.3281, 0.4628, 0.3281, 0.4236, 0.3281, 0.4236, 0.3281, 0.4275, 0.3281, 0.4275, 0.3281, 0.4621, 0.3281, 0.4465, 0.3281, 0.4472, 0.3281, 0.4628, 0.3236, 0.456, 0.318, 0.456, 0.318, 0.4553, 0.3236, 0.4553, 0.318, 0.456, 0.3236, 0.456, 0.3236, 0.4231, 0.318, 0.4231, 0.318, 0.4553, 0.318, 0.456, 0.318, 0.4231, 0.318, 0.4225, 0.3236, 0.4553, 0.318, 0.4553, 0.318, 0.4225, 0.3236, 0.4225, 0.3236, 0.4225, 0.318, 0.4225, 0.318, 0.4231, 0.3236, 0.4231, 0.3236, 0.456, 0.3236, 0.4553, 0.3236, 0.4225, 0.3236, 0.4231, 0.323, 0.3998, 0.323, 0.3998, 0.3186, 0.3998, 0.3186, 0.3998, 0.323, 0.3998, 0.323, 0.3998, 0.323, 0.4241, 0.323, 0.4241, 0.3186, 0.3998, 0.323, 0.3998, 0.323, 0.4241, 0.3186, 0.4241, 0.3186, 0.3998, 0.3186, 0.3998, 0.3186, 0.4241, 0.3186, 0.4241, 0.3186, 0.4241, 0.3186, 0.4241, 0.323, 0.4241, 0.323, 0.4241, 0.323, 0.3998, 0.3186, 0.3998, 0.3186, 0.4241, 0.323, 0.4241, 0.323, 0.3998, 0.323, 0.3998, 0.3186, 0.3998, 0.3186, 0.3998, 0.323, 0.3998, 0.323, 0.3998, 0.323, 0.4241, 0.323, 0.4241, 0.3186, 0.3998, 0.323, 0.3998, 0.323, 0.4241, 0.3186, 0.4241, 0.3186, 0.3998, 0.3186, 0.3998, 0.3186, 0.4241, 0.3186, 0.4241, 0.3186, 0.4241, 0.3186, 0.4241, 0.323, 0.4241, 0.323, 0.4241, 0.323, 0.3998, 0.3186, 0.3998, 0.3186, 0.4241, 0.323, 0.4241, 0.3281, 0.4275, 0.3281, 0.4275, 0.3281, 0.4236, 0.3281, 0.4236])
me_cube_614.materials.append(mat_myatlasmaterial)
me_cube_614.use_remesh_fix_poles = True
me_cube_614.use_remesh_preserve_attributes = False
me_cube_614.use_mirror_vertex_groups = False
me_cube_614.update()
me_cube_066 = bpy.data.meshes.new('Cube.066')
me_cube_066.from_pydata([(-0.3096, -0.3096, 0.03063), (-0.3096, -0.3096, 0.6498), (-0.3096, 0.3096, 0.03063), (-0.3096, 0.3096, 0.6498), (0.3096, -0.3096, 0.03063), (0.3096, -0.3096, 0.6498), (0.3096, 0.3096, 0.03063), (0.3096, 0.3096, 0.6498), (-0.318, -0.325, 0.03063), (-0.318, -0.325, 0.1368), (-0.318, -0.2935, 0.03063), (-0.318, -0.2935, 0.1368), (0.3133, -0.325, 0.03063), (0.3133, -0.325, 0.1368), (0.3133, -0.2935, 0.03063), (0.3133, -0.2935, 0.1368), (-0.3181, -0.325, 0.5449), (-0.3181, -0.325, 0.6511), (-0.3181, -0.2934, 0.5449), (-0.3181, -0.2934, 0.6511), (0.3134, -0.325, 0.5449), (0.3134, -0.325, 0.6511), (0.3134, -0.2934, 0.5449), (0.3134, -0.2934, 0.6511), (-0.3086, -0.3332, 0.5544), (-0.2024, -0.3332, 0.5544), (-0.3086, -0.3016, 0.5544), (-0.2024, -0.3016, 0.5544), (-0.3086, -0.3332, 0.1224), (-0.2024, -0.3332, 0.1224), (-0.3086, -0.3016, 0.1224), (-0.2024, -0.3016, 0.1224), (0.2057, -0.3332, 0.5544), (0.3119, -0.3332, 0.5544), (0.2057, -0.3016, 0.5544), (0.3119, -0.3016, 0.5544), (0.2057, -0.3332, 0.1223), (0.3119, -0.3332, 0.1223), (0.2057, -0.3016, 0.1223), (0.3119, -0.3016, 0.1223), (-0.2997, -0.342, 0.5594), (-0.2266, -0.342, 0.6365), (-0.2997, -0.3105, 0.5594), (-0.2266, -0.3105, 0.6365), (0.2237, -0.342, 0.06278), (0.2968, -0.342, 0.1398), (0.2237, -0.3105, 0.06278), (0.2968, -0.3105, 0.1398), (0.325, -0.318, 0.03063), (0.325, -0.318, 0.1368), (0.2935, -0.318, 0.03063), (0.2935, -0.318, 0.1368), (0.325, 0.3133, 0.03063), (0.325, 0.3133, 0.1368), (0.2935, 0.3133, 0.03063), (0.2935, 0.3133, 0.1368), (0.325, -0.3181, 0.5449), (0.325, -0.3181, 0.6511), (0.2934, -0.3181, 0.5449), (0.2934, -0.3181, 0.6511), (0.325, 0.3134, 0.5449), (0.325, 0.3134, 0.6511), (0.2934, 0.3134, 0.5449), (0.2934, 0.3134, 0.6511), (0.3332, -0.3086, 0.5544), (0.3332, -0.2024, 0.5544), (0.3016, -0.3086, 0.5544), (0.3016, -0.2024, 0.5544), (0.3332, -0.3086, 0.1224), (0.3332, -0.2024, 0.1224), (0.3016, -0.3086, 0.1224), (0.3016, -0.2024, 0.1224), (0.3332, 0.2057, 0.5544), (0.3332, 0.3119, 0.5544), (0.3016, 0.2057, 0.5544), (0.3016, 0.3119, 0.5544), (0.3332, 0.2057, 0.1223), (0.3332, 0.3119, 0.1223), (0.3016, 0.2057, 0.1223), (0.3016, 0.3119, 0.1223), (0.342, -0.2997, 0.5594), (0.342, -0.2266, 0.6365), (0.3105, -0.2997, 0.5594), (0.3105, -0.2266, 0.6365), (0.342, 0.2237, 0.06278), (0.342, 0.2968, 0.1398), (0.3105, 0.2237, 0.06278), (0.3105, 0.2968, 0.1398), (0.318, 0.325, 0.03063), (0.318, 0.325, 0.1368), (0.318, 0.2935, 0.03063), (0.318, 0.2935, 0.1368), (-0.3133, 0.325, 0.03063), (-0.3133, 0.325, 0.1368), (-0.3133, 0.2935, 0.03063), (-0.3133, 0.2935, 0.1368), (0.3181, 0.325, 0.5449), (0.3181, 0.325, 0.6511), (0.3181, 0.2934, 0.5449), (0.3181, 0.2934, 0.6511), (-0.3134, 0.325, 0.5449), (-0.3134, 0.325, 0.6511), (-0.3134, 0.2934, 0.5449), (-0.3134, 0.2934, 0.6511), (0.3086, 0.3332, 0.5544), (0.2024, 0.3332, 0.5544), (0.3086, 0.3016, 0.5544), (0.2024, 0.3016, 0.5544), (0.3086, 0.3332, 0.1224), (0.2024, 0.3332, 0.1224), (0.3086, 0.3016, 0.1224), (0.2024, 0.3016, 0.1224), (-0.2057, 0.3332, 0.5544), (-0.3119, 0.3332, 0.5544), (-0.2057, 0.3016, 0.5544), (-0.3119, 0.3016, 0.5544), (-0.2057, 0.3332, 0.1223), (-0.3119, 0.3332, 0.1223), (-0.2057, 0.3016, 0.1223), (-0.3119, 0.3016, 0.1223), (0.2997, 0.342, 0.5594), (0.2266, 0.342, 0.6365), (0.2997, 0.3105, 0.5594), (0.2266, 0.3105, 0.6365), (-0.2237, 0.342, 0.06278), (-0.2968, 0.342, 0.1398), (-0.2237, 0.3105, 0.06278), (-0.2968, 0.3105, 0.1398), (-0.325, 0.318, 0.03063), (-0.325, 0.318, 0.1368), (-0.2935, 0.318, 0.03063), (-0.2935, 0.318, 0.1368), (-0.325, -0.3133, 0.03063), (-0.325, -0.3133, 0.1368), (-0.2935, -0.3133, 0.03063), (-0.2935, -0.3133, 0.1368), (-0.325, 0.3181, 0.5449), (-0.325, 0.3181, 0.6511), (-0.2934, 0.3181, 0.5449), (-0.2934, 0.3181, 0.6511), (-0.325, -0.3134, 0.5449), (-0.325, -0.3134, 0.6511), (-0.2934, -0.3134, 0.5449), (-0.2934, -0.3134, 0.6511), (-0.3332, 0.3086, 0.5544), (-0.3332, 0.2024, 0.5544), (-0.3016, 0.3086, 0.5544), (-0.3016, 0.2024, 0.5544), (-0.3332, 0.3086, 0.1224), (-0.3332, 0.2024, 0.1224), (-0.3016, 0.3086, 0.1224), (-0.3016, 0.2024, 0.1224), (-0.3332, -0.2057, 0.5544), (-0.3332, -0.3119, 0.5544), (-0.3016, -0.2057, 0.5544), (-0.3016, -0.3119, 0.5544), (-0.3332, -0.2057, 0.1223), (-0.3332, -0.3119, 0.1223), (-0.3016, -0.2057, 0.1223), (-0.3016, -0.3119, 0.1223), (-0.342, 0.2997, 0.5594), (-0.342, 0.2266, 0.6365), (-0.3105, 0.2997, 0.5594), (-0.3105, 0.2266, 0.6365), (-0.342, -0.2237, 0.06278), (-0.342, -0.2968, 0.1398), (-0.3105, -0.2237, 0.06278), (-0.3105, -0.2968, 0.1398), (-0.3062, 0.318, 0.6726), (-0.2, 0.318, 0.6726), (-0.3062, 0.318, 0.641), (-0.2, 0.318, 0.641), (-0.3062, -0.3133, 0.6726), (-0.2, -0.3133, 0.6726), (-0.3062, -0.3133, 0.641), (-0.2, -0.3133, 0.641), (0.2081, 0.3181, 0.6726), (0.3143, 0.3181, 0.6726), (0.2081, 0.3181, 0.641), (0.3143, 0.3181, 0.641), (0.2081, -0.3134, 0.6726), (0.3143, -0.3134, 0.6726), (0.2081, -0.3134, 0.641), (0.3143, -0.3134, 0.641), (0.2176, 0.3086, 0.6807), (0.2176, 0.2024, 0.6807), (0.2176, 0.3086, 0.6491), (0.2176, 0.2024, 0.6491), (-0.2145, 0.3086, 0.6807), (-0.2145, 0.2024, 0.6807), (-0.2145, 0.3086, 0.6491), (-0.2145, 0.2024, 0.6491), (0.2176, -0.2057, 0.6807), (0.2176, -0.3119, 0.6807), (0.2176, -0.2057, 0.6491), (0.2176, -0.3119, 0.6491), (-0.2145, -0.2057, 0.6807), (-0.2145, -0.3119, 0.6807), (-0.2145, -0.2057, 0.6491), (-0.2145, -0.3119, 0.6491), (0.2226, 0.2997, 0.6896), (0.2996, 0.2266, 0.6896), (0.2226, 0.2997, 0.658), (0.2996, 0.2266, 0.658), (-0.274, -0.2237, 0.6896), (-0.197, -0.2968, 0.6896), (-0.274, -0.2237, 0.658), (-0.197, -0.2968, 0.658), (0.3091, 0.318, 0.0157), (0.2029, 0.318, 0.0157), (0.3091, 0.318, 0.04727), (0.2029, 0.318, 0.04727), (0.3091, -0.3133, 0.0157), (0.2029, -0.3133, 0.0157), (0.3091, -0.3133, 0.04727), (0.2029, -0.3133, 0.04727), (-0.2052, 0.3181, 0.0157), (-0.3114, 0.3181, 0.0157), (-0.2052, 0.3181, 0.04727), (-0.3114, 0.3181, 0.04727), (-0.2052, -0.3134, 0.0157), (-0.3114, -0.3134, 0.0157), (-0.2052, -0.3134, 0.04727), (-0.3114, -0.3134, 0.04727), (-0.2146, 0.3086, 0.007563), (-0.2146, 0.2024, 0.007563), (-0.2146, 0.3086, 0.03913), (-0.2146, 0.2024, 0.03913), (0.2174, 0.3086, 0.007563), (0.2174, 0.2024, 0.007563), (0.2174, 0.3086, 0.03913), (0.2174, 0.2024, 0.03913), (-0.2147, -0.2057, 0.007559), (-0.2147, -0.3119, 0.007559), (-0.2147, -0.2057, 0.03913), (-0.2147, -0.3119, 0.03913), (0.2174, -0.2057, 0.007559), (0.2174, -0.3119, 0.007559), (0.2174, -0.2057, 0.03913), (0.2174, -0.3119, 0.03913), (-0.2197, 0.2997, -0.001319), (-0.2967, 0.2266, -0.001319), (-0.2197, 0.2997, 0.03025), (-0.2967, 0.2266, 0.03025), (0.277, -0.2237, -0.001319), (0.1999, -0.2968, -0.001319), (0.277, -0.2237, 0.03025), (0.1999, -0.2968, 0.03025)], [], [(0, 1, 3, 2), (2, 3, 7, 6), (6, 7, 5, 4), (4, 5, 1, 0), (2, 6, 4, 0), (7, 3, 1, 5), (8, 9, 11, 10), (10, 11, 15, 14), (14, 15, 13, 12), (12, 13, 9, 8), (10, 14, 12, 8), (15, 11, 9, 13), (16, 17, 19, 18), (18, 19, 23, 22), (22, 23, 21, 20), (20, 21, 17, 16), (18, 22, 20, 16), (23, 19, 17, 21), (24, 25, 27, 26), (26, 27, 31, 30), (30, 31, 29, 28), (28, 29, 25, 24), (26, 30, 28, 24), (31, 27, 25, 29), (32, 33, 35, 34), (34, 35, 39, 38), (38, 39, 37, 36), (36, 37, 33, 32), (34, 38, 36, 32), (39, 35, 33, 37), (40, 41, 43, 42), (42, 43, 47, 46), (46, 47, 45, 44), (44, 45, 41, 40), (42, 46, 44, 40), (47, 43, 41, 45), (48, 49, 51, 50), (50, 51, 55, 54), (54, 55, 53, 52), (52, 53, 49, 48), (50, 54, 52, 48), (55, 51, 49, 53), (56, 57, 59, 58), (58, 59, 63, 62), (62, 63, 61, 60), (60, 61, 57, 56), (58, 62, 60, 56), (63, 59, 57, 61), (64, 65, 67, 66), (66, 67, 71, 70), (70, 71, 69, 68), (68, 69, 65, 64), (66, 70, 68, 64), (71, 67, 65, 69), (72, 73, 75, 74), (74, 75, 79, 78), (78, 79, 77, 76), (76, 77, 73, 72), (74, 78, 76, 72), (79, 75, 73, 77), (80, 81, 83, 82), (82, 83, 87, 86), (86, 87, 85, 84), (84, 85, 81, 80), (82, 86, 84, 80), (87, 83, 81, 85), (88, 89, 91, 90), (90, 91, 95, 94), (94, 95, 93, 92), (92, 93, 89, 88), (90, 94, 92, 88), (95, 91, 89, 93), (96, 97, 99, 98), (98, 99, 103, 102), (102, 103, 101, 100), (100, 101, 97, 96), (98, 102, 100, 96), (103, 99, 97, 101), (104, 105, 107, 106), (106, 107, 111, 110), (110, 111, 109, 108), (108, 109, 105, 104), (106, 110, 108, 104), (111, 107, 105, 109), (112, 113, 115, 114), (114, 115, 119, 118), (118, 119, 117, 116), (116, 117, 113, 112), (114, 118, 116, 112), (119, 115, 113, 117), (120, 121, 123, 122), (122, 123, 127, 126), (126, 127, 125, 124), (124, 125, 121, 120), (122, 126, 124, 120), (127, 123, 121, 125), (128, 129, 131, 130), (130, 131, 135, 134), (134, 135, 133, 132), (132, 133, 129, 128), (130, 134, 132, 128), (135, 131, 129, 133), (136, 137, 139, 138), (138, 139, 143, 142), (142, 143, 141, 140), (140, 141, 137, 136), (138, 142, 140, 136), (143, 139, 137, 141), (144, 145, 147, 146), (146, 147, 151, 150), (150, 151, 149, 148), (148, 149, 145, 144), (146, 150, 148, 144), (151, 147, 145, 149), (152, 153, 155, 154), (154, 155, 159, 158), (158, 159, 157, 156), (156, 157, 153, 152), (154, 158, 156, 152), (159, 155, 153, 157), (160, 161, 163, 162), (162, 163, 167, 166), (166, 167, 165, 164), (164, 165, 161, 160), (162, 166, 164, 160), (167, 163, 161, 165), (168, 169, 171, 170), (170, 171, 175, 174), (174, 175, 173, 172), (172, 173, 169, 168), (170, 174, 172, 168), (175, 171, 169, 173), (176, 177, 179, 178), (178, 179, 183, 182), (182, 183, 181, 180), (180, 181, 177, 176), (178, 182, 180, 176), (183, 179, 177, 181), (184, 185, 187, 186), (186, 187, 191, 190), (190, 191, 189, 188), (188, 189, 185, 184), (186, 190, 188, 184), (191, 187, 185, 189), (192, 193, 195, 194), (194, 195, 199, 198), (198, 199, 197, 196), (196, 197, 193, 192), (194, 198, 196, 192), (199, 195, 193, 197), (200, 201, 203, 202), (202, 203, 207, 206), (206, 207, 205, 204), (204, 205, 201, 200), (202, 206, 204, 200), (207, 203, 201, 205), (208, 209, 211, 210), (210, 211, 215, 214), (214, 215, 213, 212), (212, 213, 209, 208), (210, 214, 212, 208), (215, 211, 209, 213), (216, 217, 219, 218), (218, 219, 223, 222), (222, 223, 221, 220), (220, 221, 217, 216), (218, 222, 220, 216), (223, 219, 217, 221), (224, 225, 227, 226), (226, 227, 231, 230), (230, 231, 229, 228), (228, 229, 225, 224), (226, 230, 228, 224), (231, 227, 225, 229), (232, 233, 235, 234), (234, 235, 239, 238), (238, 239, 237, 236), (236, 237, 233, 232), (234, 238, 236, 232), (239, 235, 233, 237), (240, 241, 243, 242), (242, 243, 247, 246), (246, 247, 245, 244), (244, 245, 241, 240), (242, 246, 244, 240), (247, 243, 241, 245)])
_uv = me_cube_066.uv_layers.new(name='UVMap')
_uv.uv.foreach_set('vector', [0.291, 0.8594, 0.291, 0.8594, 0.291, 0.8594, 0.291, 0.8594, 0.291, 0.8594, 0.291, 0.8594, 0.291, 0.8594, 0.291, 0.8594, 0.291, 0.8594, 0.291, 0.8594, 0.291, 0.8594, 0.291, 0.8594, 0.291, 0.8594, 0.291, 0.8594, 0.291, 0.8594, 0.291, 0.8594, 0.291, 0.8594, 0.291, 0.8594, 0.291, 0.8594, 0.291, 0.8594, 0.291, 0.8594, 0.291, 0.8594, 0.291, 0.8594, 0.291, 0.8594, 0.2744, 0.1641, 0.2744, 0.1641, 0.2744, 0.1641, 0.2744, 0.1641, 0.2744, 0.1641, 0.2744, 0.1641, 0.2744, 0.1641, 0.2744, 0.1641, 0.2744, 0.1641, 0.2744, 0.1641, 0.2744, 0.1641, 0.2744, 0.1641, 0.2744, 0.1641, 0.2744, 0.1641, 0.2744, 0.1641, 0.2744, 0.1641, 0.2744, 0.1641, 0.2744, 0.1641, 0.2744, 0.1641, 0.2744, 0.1641, 0.2744, 0.1641, 0.2744, 0.1641, 0.2744, 0.1641, 0.2744, 0.1641, 0.2744, 0.1641, 0.2744, 0.1641, 0.2744, 0.1641, 0.2744, 0.1641, 0.2744, 0.1641, 0.2744, 0.1641, 0.2744, 0.1641, 0.2744, 0.1641, 0.2744, 0.1641, 0.2744, 0.1641, 0.2744, 0.1641, 0.2744, 0.1641, 0.2744, 0.1641, 0.2744, 0.1641, 0.2744, 0.1641, 0.2744, 0.1641, 0.2744, 0.1641, 0.2744, 0.1641, 0.2744, 0.1641, 0.2744, 0.1641, 0.2744, 0.1641, 0.2744, 0.1641, 0.2744, 0.1641, 0.2744, 0.1641, 0.2744, 0.1641, 0.2744, 0.1641, 0.2744, 0.1641, 0.2744, 0.1641, 0.2744, 0.1641, 0.2744, 0.1641, 0.2744, 0.1641, 0.2744, 0.1641, 0.2744, 0.1641, 0.2744, 0.1641, 0.2744, 0.1641, 0.2744, 0.1641, 0.2744, 0.1641, 0.2744, 0.1641, 0.2744, 0.1641, 0.2744, 0.1641, 0.2744, 0.1641, 0.2744, 0.1641, 0.2744, 0.1641, 0.2744, 0.1641, 0.2744, 0.1641, 0.2744, 0.1641, 0.2744, 0.1641, 0.2744, 0.1641, 0.2744, 0.1641, 0.2744, 0.1641, 0.2744, 0.1641, 0.2744, 0.1641, 0.2744, 0.1641, 0.2744, 0.1641, 0.2744, 0.1641, 0.2744, 0.1641, 0.2744, 0.1641, 0.2744, 0.1641, 0.2744, 0.1641, 0.2744, 0.1641, 0.2744, 0.1641, 0.2744, 0.1641, 0.2744, 0.1641, 0.2744, 0.1641, 0.2744, 0.1641, 0.2744, 0.1641, 0.2744, 0.1641, 0.2744, 0.1641, 0.2744, 0.1641, 0.2744, 0.1641, 0.2744, 0.1641, 0.2744, 0.1641, 0.2744, 0.1641, 0.2744, 0.1641, 0.2744, 0.1641, 0.2744, 0.1641, 0.2744, 0.1641, 0.2744, 0.1641, 0.2744, 0.1641, 0.2744, 0.1641, 0.2744, 0.1641, 0.2744, 0.1641, 0.2744, 0.1641, 0.2744, 0.1641, 0.2744, 0.1641, 0.2744, 0.1641, 0.2744, 0.1641, 0.2744, 0.1641, 0.2744, 0.1641, 0.2744, 0.1641, 0.2744, 0.1641, 0.2744, 0.1641, 0.2744, 0.1641, 0.2744, 0.1641, 0.2744, 0.1641, 0.2744, 0.1641, 0.2744, 0.1641, 0.2744, 0.1641, 0.2744, 0.1641, 0.2744, 0.1641, 0.2744, 0.1641, 0.2744, 0.1641, 0.2744, 0.1641, 0.2744, 0.1641, 0.2744, 0.1641, 0.2744, 0.1641, 0.2744, 0.1641, 0.2744, 0.1641, 0.2744, 0.1641, 0.2744, 0.1641, 0.2744, 0.1641, 0.2744, 0.1641, 0.2744, 0.1641, 0.2744, 0.1641, 0.2744, 0.1641, 0.2744, 0.1641, 0.2744, 0.1641, 0.2744, 0.1641, 0.2744, 0.1641, 0.2744, 0.1641, 0.2744, 0.1641, 0.2744, 0.1641, 0.2744, 0.1641, 0.2744, 0.1641, 0.2744, 0.1641, 0.2744, 0.1641, 0.2744, 0.1641, 0.2744, 0.1641, 0.2744, 0.1641, 0.2744, 0.1641, 0.2744, 0.1641, 0.2744, 0.1641, 0.2744, 0.1641, 0.2744, 0.1641, 0.2744, 0.1641, 0.2744, 0.1641, 0.2744, 0.1641, 0.2744, 0.1641, 0.2744, 0.1641, 0.2744, 0.1641, 0.2744, 0.1641, 0.2744, 0.1641, 0.2744, 0.1641, 0.2744, 0.1641, 0.2744, 0.1641, 0.2744, 0.1641, 0.2744, 0.1641, 0.2744, 0.1641, 0.2744, 0.1641, 0.2744, 0.1641, 0.2744, 0.1641, 0.2744, 0.1641, 0.2744, 0.1641, 0.2744, 0.1641, 0.2744, 0.1641, 0.2744, 0.1641, 0.2744, 0.1641, 0.2744, 0.1641, 0.2744, 0.1641, 0.2744, 0.1641, 0.2744, 0.1641, 0.2744, 0.1641, 0.2744, 0.1641, 0.2744, 0.1641, 0.2744, 0.1641, 0.2744, 0.1641, 0.2744, 0.1641, 0.2744, 0.1641, 0.2744, 0.1641, 0.2744, 0.1641, 0.2744, 0.1641, 0.2744, 0.1641, 0.2744, 0.1641, 0.2744, 0.1641, 0.2744, 0.1641, 0.2744, 0.1641, 0.2744, 0.1641, 0.2744, 0.1641, 0.2744, 0.1641, 0.2744, 0.1641, 0.2744, 0.1641, 0.2744, 0.1641, 0.2744, 0.1641, 0.2744, 0.1641, 0.2744, 0.1641, 0.2744, 0.1641, 0.2744, 0.1641, 0.2744, 0.1641, 0.2744, 0.1641, 0.2744, 0.1641, 0.2744, 0.1641, 0.2744, 0.1641, 0.2744, 0.1641, 0.2744, 0.1641, 0.2744, 0.1641, 0.2744, 0.1641, 0.2744, 0.1641, 0.2744, 0.1641, 0.2744, 0.1641, 0.2744, 0.1641, 0.2744, 0.1641, 0.2744, 0.1641, 0.2744, 0.1641, 0.2744, 0.1641, 0.2744, 0.1641, 0.2744, 0.1641, 0.2744, 0.1641, 0.2744, 0.1641, 0.2744, 0.1641, 0.2744, 0.1641, 0.2744, 0.1641, 0.2744, 0.1641, 0.2744, 0.1641, 0.2744, 0.1641, 0.2744, 0.1641, 0.2744, 0.1641, 0.2744, 0.1641, 0.2744, 0.1641, 0.2744, 0.1641, 0.2744, 0.1641, 0.2744, 0.1641, 0.2744, 0.1641, 0.2744, 0.1641, 0.2744, 0.1641, 0.2744, 0.1641, 0.2744, 0.1641, 0.2744, 0.1641, 0.2744, 0.1641, 0.2744, 0.1641, 0.2744, 0.1641, 0.2744, 0.1641, 0.2744, 0.1641, 0.2744, 0.1641, 0.2744, 0.1641, 0.2744, 0.1641, 0.2744, 0.1641, 0.2744, 0.1641, 0.2744, 0.1641, 0.2744, 0.1641, 0.2744, 0.1641, 0.2744, 0.1641, 0.2744, 0.1641, 0.2744, 0.1641, 0.2744, 0.1641, 0.2744, 0.1641, 0.2744, 0.1641, 0.2744, 0.1641, 0.2744, 0.1641, 0.2744, 0.1641, 0.2744, 0.1641, 0.2744, 0.1641, 0.2744, 0.1641, 0.2744, 0.1641, 0.2744, 0.1641, 0.2744, 0.1641, 0.2744, 0.1641, 0.2744, 0.1641, 0.2744, 0.1641, 0.2744, 0.1641, 0.2744, 0.1641, 0.2744, 0.1641, 0.2744, 0.1641, 0.2744, 0.1641, 0.2744, 0.1641, 0.2744, 0.1641, 0.2744, 0.1641, 0.2744, 0.1641, 0.2744, 0.1641, 0.2744, 0.1641, 0.2744, 0.1641, 0.2744, 0.1641, 0.2744, 0.1641, 0.2744, 0.1641, 0.2744, 0.1641, 0.2744, 0.1641, 0.2744, 0.1641, 0.2744, 0.1641, 0.2744, 0.1641, 0.2744, 0.1641, 0.2744, 0.1641, 0.2744, 0.1641, 0.2744, 0.1641, 0.2744, 0.1641, 0.2744, 0.1641, 0.2744, 0.1641, 0.2744, 0.1641, 0.2744, 0.1641, 0.2744, 0.1641, 0.2744, 0.1641, 0.2744, 0.1641, 0.2744, 0.1641, 0.2744, 0.1641, 0.2744, 0.1641, 0.2744, 0.1641, 0.2744, 0.1641, 0.2744, 0.1641, 0.2744, 0.1641, 0.2744, 0.1641, 0.2744, 0.1641, 0.2744, 0.1641, 0.2744, 0.1641, 0.2744, 0.1641, 0.2744, 0.1641, 0.2744, 0.1641, 0.2744, 0.1641, 0.2744, 0.1641, 0.2744, 0.1641, 0.2744, 0.1641, 0.2744, 0.1641, 0.2744, 0.1641, 0.2744, 0.1641, 0.2744, 0.1641, 0.2744, 0.1641, 0.2744, 0.1641, 0.2744, 0.1641, 0.2744, 0.1641, 0.2744, 0.1641, 0.2744, 0.1641, 0.2744, 0.1641, 0.2744, 0.1641, 0.2744, 0.1641, 0.2744, 0.1641, 0.2744, 0.1641, 0.2744, 0.1641, 0.2744, 0.1641, 0.2744, 0.1641, 0.2744, 0.1641, 0.2744, 0.1641, 0.2832, 0.1641, 0.2832, 0.1641, 0.2832, 0.1641, 0.2832, 0.1641, 0.2744, 0.1641, 0.2744, 0.1641, 0.2744, 0.1641, 0.2744, 0.1641, 0.2744, 0.1641, 0.2744, 0.1641, 0.2744, 0.1641, 0.2744, 0.1641, 0.2744, 0.1641, 0.2744, 0.1641, 0.2744, 0.1641, 0.2744, 0.1641, 0.2744, 0.1641, 0.2744, 0.1641, 0.2744, 0.1641, 0.2744, 0.1641, 0.2744, 0.1641, 0.2744, 0.1641, 0.2744, 0.1641, 0.2744, 0.1641, 0.2744, 0.1641, 0.2744, 0.1641, 0.2744, 0.1641, 0.2744, 0.1641, 0.2744, 0.1641, 0.2744, 0.1641, 0.2744, 0.1641, 0.2744, 0.1641, 0.2744, 0.1641, 0.2744, 0.1641, 0.2744, 0.1641, 0.2744, 0.1641, 0.2744, 0.1641, 0.2744, 0.1641, 0.2744, 0.1641, 0.2744, 0.1641, 0.2744, 0.1641, 0.2744, 0.1641, 0.2744, 0.1641, 0.2744, 0.1641, 0.2744, 0.1641, 0.2744, 0.1641, 0.2744, 0.1641, 0.2744, 0.1641, 0.2744, 0.1641, 0.2744, 0.1641, 0.2744, 0.1641, 0.2744, 0.1641, 0.2744, 0.1641, 0.2744, 0.1641, 0.2744, 0.1641, 0.2744, 0.1641, 0.2744, 0.1641, 0.2744, 0.1641, 0.2744, 0.1641, 0.2744, 0.1641, 0.2744, 0.1641, 0.2744, 0.1641, 0.2744, 0.1641, 0.2744, 0.1641, 0.2744, 0.1641, 0.2744, 0.1641, 0.2744, 0.1641, 0.2744, 0.1641, 0.2744, 0.1641, 0.2744, 0.1641, 0.2744, 0.1641, 0.2744, 0.1641, 0.2744, 0.1641, 0.2744, 0.1641, 0.2744, 0.1641, 0.2744, 0.1641, 0.2744, 0.1641, 0.2744, 0.1641, 0.2744, 0.1641, 0.2744, 0.1641, 0.2744, 0.1641, 0.2744, 0.1641, 0.2744, 0.1641, 0.2744, 0.1641, 0.2744, 0.1641, 0.2744, 0.1641, 0.2744, 0.1641, 0.2744, 0.1641, 0.2744, 0.1641, 0.2744, 0.1641, 0.2744, 0.1641, 0.2744, 0.1641, 0.2744, 0.1641, 0.2744, 0.1641, 0.2744, 0.1641, 0.2744, 0.1641, 0.2744, 0.1641, 0.2744, 0.1641, 0.2744, 0.1641, 0.2744, 0.1641, 0.2744, 0.1641, 0.2744, 0.1641, 0.2744, 0.1641, 0.2744, 0.1641, 0.2744, 0.1641, 0.2744, 0.1641, 0.2744, 0.1641, 0.2744, 0.1641, 0.2744, 0.1641, 0.2744, 0.1641, 0.2744, 0.1641, 0.2744, 0.1641, 0.2744, 0.1641, 0.2744, 0.1641, 0.2744, 0.1641, 0.2744, 0.1641, 0.2744, 0.1641, 0.2744, 0.1641, 0.2744, 0.1641, 0.2744, 0.1641, 0.2744, 0.1641, 0.2744, 0.1641, 0.2744, 0.1641, 0.2744, 0.1641, 0.2744, 0.1641, 0.2744, 0.1641, 0.2744, 0.1641, 0.2744, 0.1641, 0.2744, 0.1641, 0.2744, 0.1641, 0.2744, 0.1641, 0.2744, 0.1641, 0.2744, 0.1641, 0.2744, 0.1641, 0.2744, 0.1641, 0.2744, 0.1641, 0.2744, 0.1641, 0.2744, 0.1641, 0.2744, 0.1641, 0.2744, 0.1641, 0.2744, 0.1641, 0.2744, 0.1641, 0.2744, 0.1641, 0.2744, 0.1641, 0.2744, 0.1641, 0.2744, 0.1641, 0.2744, 0.1641, 0.2744, 0.1641, 0.2744, 0.1641, 0.2744, 0.1641, 0.2744, 0.1641, 0.2744, 0.1641, 0.2744, 0.1641, 0.2744, 0.1641, 0.2744, 0.1641, 0.2744, 0.1641, 0.2744, 0.1641, 0.2744, 0.1641, 0.2744, 0.1641, 0.2744, 0.1641, 0.2744, 0.1641, 0.2744, 0.1641, 0.2744, 0.1641, 0.2744, 0.1641, 0.2744, 0.1641, 0.2744, 0.1641, 0.2744, 0.1641, 0.2744, 0.1641, 0.2744, 0.1641, 0.2744, 0.1641, 0.2744, 0.1641, 0.2744, 0.1641, 0.2744, 0.1641, 0.2744, 0.1641, 0.2744, 0.1641, 0.2744, 0.1641, 0.2744, 0.1641, 0.2744, 0.1641, 0.2744, 0.1641, 0.2744, 0.1641, 0.2744, 0.1641, 0.2744, 0.1641, 0.2744, 0.1641, 0.2744, 0.1641, 0.2744, 0.1641, 0.2744, 0.1641, 0.2744, 0.1641, 0.2744, 0.1641, 0.2744, 0.1641, 0.2744, 0.1641, 0.2744, 0.1641, 0.2744, 0.1641, 0.2744, 0.1641, 0.2744, 0.1641, 0.2744, 0.1641, 0.2744, 0.1641, 0.2744, 0.1641, 0.2744, 0.1641, 0.2744, 0.1641, 0.2744, 0.1641, 0.2744, 0.1641, 0.2744, 0.1641, 0.2744, 0.1641, 0.2744, 0.1641, 0.2744, 0.1641, 0.2744, 0.1641, 0.2744, 0.1641, 0.2744, 0.1641, 0.2744, 0.1641, 0.2744, 0.1641, 0.2744, 0.1641, 0.2744, 0.1641, 0.2744, 0.1641, 0.2744, 0.1641, 0.2744, 0.1641, 0.2744, 0.1641, 0.2744, 0.1641, 0.2744, 0.1641, 0.2744, 0.1641, 0.2744, 0.1641, 0.2744, 0.1641, 0.2744, 0.1641, 0.2744, 0.1641, 0.2744, 0.1641, 0.2744, 0.1641, 0.2744, 0.1641, 0.2744, 0.1641, 0.2744, 0.1641, 0.2744, 0.1641, 0.2744, 0.1641, 0.2744, 0.1641, 0.2744, 0.1641, 0.2744, 0.1641, 0.2744, 0.1641, 0.2744, 0.1641, 0.2744, 0.1641, 0.2744, 0.1641, 0.2744, 0.1641, 0.2744, 0.1641, 0.2744, 0.1641, 0.2744, 0.1641, 0.2744, 0.1641, 0.2744, 0.1641, 0.2744, 0.1641, 0.2744, 0.1641, 0.2744, 0.1641, 0.2744, 0.1641, 0.2744, 0.1641, 0.2744, 0.1641, 0.2744, 0.1641, 0.2744, 0.1641, 0.2744, 0.1641, 0.2744, 0.1641, 0.2744, 0.1641, 0.2744, 0.1641, 0.2744, 0.1641, 0.2744, 0.1641, 0.2744, 0.1641, 0.2744, 0.1641, 0.2744, 0.1641, 0.2744, 0.1641, 0.2744, 0.1641, 0.2744, 0.1641, 0.2744, 0.1641, 0.2744, 0.1641, 0.2744, 0.1641, 0.2744, 0.1641, 0.2744, 0.1641, 0.2744, 0.1641, 0.2744, 0.1641, 0.2744, 0.1641, 0.2744, 0.1641, 0.2744, 0.1641, 0.2744, 0.1641, 0.2744, 0.1641, 0.2744, 0.1641, 0.2744, 0.1641, 0.2744, 0.1641, 0.2744, 0.1641, 0.2744, 0.1641, 0.2744, 0.1641, 0.2744, 0.1641, 0.2744, 0.1641, 0.2744, 0.1641, 0.2744, 0.1641, 0.2744, 0.1641, 0.2744, 0.1641, 0.2744, 0.1641, 0.2744, 0.1641, 0.2744, 0.1641, 0.2744, 0.1641, 0.2744, 0.1641, 0.2744, 0.1641, 0.2744, 0.1641, 0.2744, 0.1641, 0.2744, 0.1641, 0.2744, 0.1641, 0.2744, 0.1641, 0.2744, 0.1641, 0.2744, 0.1641, 0.2744, 0.1641, 0.2744, 0.1641, 0.2744, 0.1641, 0.2744, 0.1641, 0.2744, 0.1641, 0.2744, 0.1641, 0.2744, 0.1641, 0.2744, 0.1641, 0.2744, 0.1641, 0.2744, 0.1641, 0.2744, 0.1641, 0.2744, 0.1641, 0.2744, 0.1641, 0.2744, 0.1641, 0.2744, 0.1641, 0.2744, 0.1641, 0.2744, 0.1641, 0.2744, 0.1641, 0.2744, 0.1641, 0.2744, 0.1641, 0.2744, 0.1641, 0.2744, 0.1641, 0.2744, 0.1641, 0.2744, 0.1641, 0.2744, 0.1641, 0.2744, 0.1641, 0.2744, 0.1641, 0.2744, 0.1641, 0.2744, 0.1641, 0.2744, 0.1641, 0.2744, 0.1641, 0.2744, 0.1641, 0.2744, 0.1641, 0.2744, 0.1641, 0.2744, 0.1641, 0.2744, 0.1641, 0.2744, 0.1641, 0.2744, 0.1641, 0.2744, 0.1641, 0.2744, 0.1641, 0.2744, 0.1641, 0.2744, 0.1641, 0.2744, 0.1641, 0.2744, 0.1641, 0.2744, 0.1641, 0.2744, 0.1641, 0.2744, 0.1641, 0.2744, 0.1641, 0.2744, 0.1641, 0.2744, 0.1641, 0.2744, 0.1641, 0.2744, 0.1641, 0.2744, 0.1641, 0.2744, 0.1641, 0.2744, 0.1641, 0.2744, 0.1641, 0.2744, 0.1641, 0.2744, 0.1641, 0.2744, 0.1641, 0.2744, 0.1641, 0.2744, 0.1641, 0.2744, 0.1641, 0.2744, 0.1641, 0.2744, 0.1641, 0.2744, 0.1641, 0.2744, 0.1641, 0.2744, 0.1641, 0.2744, 0.1641])
me_cube_066.materials.append(mat_myatlasmaterial)
me_cube_066.use_remesh_fix_poles = True
me_cube_066.use_remesh_preserve_attributes = False
me_cube_066.use_mirror_vertex_groups = False
me_cube_066.update()
me_cube = bpy.data.meshes.new('Cube')
me_cube.from_pydata([(-0.6, -0.01, 0.002489), (-0.6, -0.01, 1.502), (-0.6, 0.01, 0.002489), (-0.6, 0.01, 1.502), (-0.4, -0.01, 0.002489), (-0.4, -0.01, 1.502), (-0.4, 0.01, 0.002489), (-0.4, 0.01, 1.502), (0.4, -0.01, 0.002489), (0.4, -0.01, 1.502), (0.4, 0.01, 0.002489), (0.4, 0.01, 1.502), (0.6, -0.01, 0.002489), (0.6, -0.01, 1.502), (0.6, 0.01, 0.002489), (0.6, 0.01, 1.502), (-0.6462, -0.02308, 1.495), (0.6323, -0.02308, 1.305), (-0.6462, -0.005843, 1.495), (0.6323, -0.005843, 1.305), (-0.6716, -0.02308, 1.325), (0.6069, -0.02308, 1.134), (-0.6716, -0.005843, 1.325), (0.6069, -0.005843, 1.134), (-0.6462, -0.02308, 1.274), (0.6323, -0.02308, 1.083), (-0.6462, -0.005843, 1.274), (0.6323, -0.005843, 1.083), (-0.6716, -0.02308, 1.103), (0.6069, -0.02308, 0.9128), (-0.6716, -0.005843, 1.103), (0.6069, -0.005843, 0.9128)], [], [(0, 1, 3, 2), (2, 3, 7, 6), (6, 7, 5, 4), (4, 5, 1, 0), (2, 6, 4, 0), (7, 3, 1, 5), (8, 9, 11, 10), (10, 11, 15, 14), (14, 15, 13, 12), (12, 13, 9, 8), (10, 14, 12, 8), (15, 11, 9, 13), (16, 17, 19, 18), (18, 19, 23, 22), (22, 23, 21, 20), (20, 21, 17, 16), (18, 22, 20, 16), (23, 19, 17, 21), (24, 25, 27, 26), (26, 27, 31, 30), (30, 31, 29, 28), (28, 29, 25, 24), (26, 30, 28, 24), (31, 27, 25, 29)])
_uv = me_cube.uv_layers.new(name='UVMap')
_uv.uv.foreach_set('vector', [0.2876, 0.03255, 0.2876, 0.03255, 0.2876, 0.4295, 0.2876, 0.4295, 0.2876, 0.03255, 0.2876, 0.03255, 0.2876, 0.4295, 0.2876, 0.4295, 0.2876, 0.03255, 0.2876, 0.03255, 0.2876, 0.4295, 0.2876, 0.4295, 0.2876, 0.03255, 0.2876, 0.03255, 0.2876, 0.4295, 0.2876, 0.4295, 0.2876, 0.03255, 0.2876, 0.03255, 0.2876, 0.4295, 0.2876, 0.4295, 0.2876, 0.03255, 0.2876, 0.03255, 0.2876, 0.4295, 0.2876, 0.4295, 0.2876, 0.03255, 0.2876, 0.03255, 0.2876, 0.4295, 0.2876, 0.4295, 0.2876, 0.03255, 0.2876, 0.03255, 0.2876, 0.4295, 0.2876, 0.4295, 0.2876, 0.03255, 0.2876, 0.03255, 0.2876, 0.4295, 0.2876, 0.4295, 0.2876, 0.03255, 0.2876, 0.03255, 0.2876, 0.4295, 0.2876, 0.4295, 0.2876, 0.03255, 0.2876, 0.03255, 0.2876, 0.4295, 0.2876, 0.4295, 0.2876, 0.03255, 0.2876, 0.03255, 0.2876, 0.4295, 0.2876, 0.4295, 0.2876, 0.03255, 0.2876, 0.03255, 0.2876, 0.4295, 0.2876, 0.4295, 0.2876, 0.03255, 0.2876, 0.03255, 0.2876, 0.4295, 0.2876, 0.4295, 0.2876, 0.03255, 0.2876, 0.03255, 0.2876, 0.4295, 0.2876, 0.4295, 0.2876, 0.03255, 0.2876, 0.03255, 0.2876, 0.4295, 0.2876, 0.4295, 0.2876, 0.03255, 0.2876, 0.03255, 0.2876, 0.4295, 0.2876, 0.4295, 0.2876, 0.03255, 0.2876, 0.03255, 0.2876, 0.4295, 0.2876, 0.4295, 0.2876, 0.03255, 0.2876, 0.03255, 0.2876, 0.4295, 0.2876, 0.4295, 0.2876, 0.03255, 0.2876, 0.03255, 0.2876, 0.4295, 0.2876, 0.4295, 0.2876, 0.03255, 0.2876, 0.03255, 0.2876, 0.4295, 0.2876, 0.4295, 0.2876, 0.03255, 0.2876, 0.03255, 0.2876, 0.4295, 0.2876, 0.4295, 0.2876, 0.03255, 0.2876, 0.03255, 0.2876, 0.4295, 0.2876, 0.4295, 0.2876, 0.03255, 0.2876, 0.03255, 0.2876, 0.4295, 0.2876, 0.4295])
me_cube.materials.append(mat_myatlasmaterial)
me_cube.use_remesh_fix_poles = True
me_cube.use_remesh_preserve_attributes = False
me_cube.use_mirror_vertex_groups = False
me_cube.update()
me_cube_004 = bpy.data.meshes.new('Cube.004')
me_cube_004.from_pydata([], [], [])
_uv = me_cube_004.uv_layers.new(name='UVMap')
_uv.uv.foreach_set('vector', [])
me_cube_004.materials.append(mat_base_material)
me_cube_004.use_remesh_fix_poles = True
me_cube_004.use_remesh_preserve_attributes = False
me_cube_004.use_mirror_vertex_groups = False
me_cube_004.update()
me_cube_008 = bpy.data.meshes.new('Cube.008')
me_cube_008.from_pydata([(0.03455, -1.059e-08, 0.2894), (0.03455, 1.95, 0.2894), (0.03455, -2.569e-08, 0.4894), (0.03455, 1.95, 0.4894), (0.00455, -2.037e-08, 0.2894), (0.004549, 1.95, 0.2894), (0.00455, -3.547e-08, 0.4894), (0.004549, 1.95, 0.4894), (0.015, 0.1, 7.55e-09), (0.015, 0.1, 1.3), (0.015, -0.1, -7.55e-09), (0.015, -0.1, 1.3), (-0.015, 0.1, 7.55e-09), (-0.015, 0.1, 1.3), (-0.015, -0.1, -7.55e-09), (-0.015, -0.1, 1.3), (0.03455, -4.786e-08, 0.783), (0.03455, 1.95, 0.783), (0.03455, -6.296e-08, 0.983), (0.03455, 1.95, 0.983), (0.00455, -5.763e-08, 0.783), (0.004549, 1.95, 0.783), (0.00455, -7.273e-08, 0.983), (0.004549, 1.95, 0.983), (0.015, 0.1, 7.55e-09), (0.015, 0.1, 1.3), (0.015, -0.1, -7.55e-09), (0.015, -0.1, 1.3), (-0.015, 0.1, 7.55e-09), (-0.015, 0.1, 1.3), (-0.015, -0.1, -7.55e-09), (-0.015, -0.1, 1.3)], [], [(0, 1, 3, 2), (2, 3, 7, 6), (6, 7, 5, 4), (4, 5, 1, 0), (2, 6, 4, 0), (7, 3, 1, 5), (8, 9, 11, 10), (10, 11, 15, 14), (14, 15, 13, 12), (12, 13, 9, 8), (10, 14, 12, 8), (15, 11, 9, 13), (16, 17, 19, 18), (18, 19, 23, 22), (22, 23, 21, 20), (20, 21, 17, 16), (18, 22, 20, 16), (23, 19, 17, 21), (24, 25, 27, 26), (26, 27, 31, 30), (30, 31, 29, 28), (28, 29, 25, 24), (26, 30, 28, 24), (31, 27, 25, 29)])
_uv = me_cube_008.uv_layers.new(name='UVMap')
_uv.uv.foreach_set('vector', [0.6539, 0.7679, 0.6539, 0.7679, 0.6539, 0.7679, 0.6539, 0.7679, 0.6539, 0.7679, 0.6539, 0.7679, 0.6539, 0.7679, 0.6539, 0.7679, 0.6539, 0.7679, 0.6539, 0.7679, 0.6539, 0.7679, 0.6539, 0.7679, 0.6539, 0.7679, 0.6539, 0.7679, 0.6539, 0.7679, 0.6539, 0.7679, 0.6539, 0.7679, 0.6539, 0.7679, 0.6539, 0.7679, 0.6539, 0.7679, 0.6539, 0.7679, 0.6539, 0.7679, 0.6539, 0.7679, 0.6539, 0.7679, 0.7175, 0.8485, 0.7175, 0.8485, 0.7175, 0.8485, 0.7175, 0.8485, 0.7175, 0.8485, 0.7175, 0.8485, 0.7175, 0.8485, 0.7175, 0.8485, 0.7175, 0.8485, 0.7175, 0.8485, 0.7175, 0.8485, 0.7175, 0.8485, 0.7175, 0.8485, 0.7175, 0.8485, 0.7175, 0.8485, 0.7175, 0.8485, 0.7175, 0.8485, 0.7175, 0.8485, 0.7175, 0.8485, 0.7175, 0.8485, 0.6581, 0.9248, 0.6581, 0.9248, 0.6581, 0.9248, 0.6581, 0.9248, 0.6547, 0.7673, 0.6547, 0.7673, 0.6547, 0.7673, 0.6547, 0.7673, 0.6539, 0.7679, 0.6539, 0.7679, 0.6539, 0.7679, 0.6539, 0.7679, 0.6539, 0.7679, 0.6539, 0.7679, 0.6539, 0.7679, 0.6539, 0.7679, 0.6539, 0.7679, 0.6539, 0.7679, 0.6539, 0.7679, 0.6539, 0.7679, 0.6539, 0.7679, 0.6539, 0.7679, 0.6539, 0.7679, 0.6539, 0.7679, 0.6539, 0.7679, 0.6539, 0.7679, 0.6539, 0.7679, 0.6539, 0.7679, 0.6581, 0.9248, 0.6581, 0.9248, 0.6581, 0.9248, 0.6581, 0.9248, 0.6581, 0.9248, 0.6581, 0.9248, 0.6581, 0.9248, 0.6581, 0.9248, 0.6581, 0.9248, 0.6581, 0.9248, 0.6581, 0.9248, 0.6581, 0.9248, 0.6581, 0.9248, 0.6581, 0.9248, 0.6581, 0.9248, 0.6581, 0.9248, 0.6581, 0.9248, 0.6581, 0.9248, 0.6581, 0.9248, 0.6581, 0.9248, 0.6581, 0.9248, 0.6581, 0.9248, 0.6581, 0.9248, 0.6581, 0.9248])
me_cube_008.materials.append(mat_myatlasmaterial)
me_cube_008.use_remesh_fix_poles = True
me_cube_008.use_remesh_preserve_attributes = False
me_cube_008.use_mirror_vertex_groups = False
me_cube_008.update()
me_cube_009 = bpy.data.meshes.new('Cube.009')
me_cube_009.from_pydata([(-0.015, -0.1, 0.0), (-0.015, -0.1, 1.3), (-0.015, 0.1, 0.0), (-0.015, 0.1, 1.3), (0.015, -0.1, 0.0), (0.015, -0.1, 1.3), (0.015, 0.1, 0.0), (0.015, 0.1, 1.3)], [], [(0, 1, 3, 2), (2, 3, 7, 6), (6, 7, 5, 4), (4, 5, 1, 0), (2, 6, 4, 0), (7, 3, 1, 5)])
_uv = me_cube_009.uv_layers.new(name='UVMap')
_uv.uv.foreach_set('vector', [0.6649, 0.8863, 0.6649, 0.8863, 0.6649, 0.8863, 0.6649, 0.8863, 0.6649, 0.8863, 0.6649, 0.8863, 0.6649, 0.8863, 0.6649, 0.8863, 0.6649, 0.8863, 0.6649, 0.8863, 0.6649, 0.8863, 0.6649, 0.8863, 0.6649, 0.8863, 0.6649, 0.8863, 0.6649, 0.8863, 0.6649, 0.8863, 0.6649, 0.8863, 0.6649, 0.8863, 0.6649, 0.8863, 0.6649, 0.8863, 0.6649, 0.8863, 0.6649, 0.8863, 0.6649, 0.8863, 0.6649, 0.8863])
me_cube_009.materials.append(mat_myatlasmaterial)
me_cube_009.use_remesh_fix_poles = True
me_cube_009.use_remesh_preserve_attributes = False
me_cube_009.use_mirror_vertex_groups = False
me_cube_009.update()

# ---- objects
ob_cube_center = bpy.data.objects.new('_cube_center', me_cube_002)
ob_prop_bench = bpy.data.objects.new('prop_bench', me_cube_614)
ob_prop_box_wood = bpy.data.objects.new('prop_box_wood', me_cube_066)
ob_cube_bottom = bpy.data.objects.new('_cube_bottom', me_cube)
ob_cube_bottom_001 = bpy.data.objects.new('_cube_bottom.001', me_cube_004)
ob_cube_bottom_006 = bpy.data.objects.new('_cube_bottom.006', me_cube_008)
ob_cube_bottom_007 = bpy.data.objects.new('_cube_bottom.007', me_cube_009)

# ---- transforms, parenting, visibility, modifiers, constraints
ob_cube_center.location = (-8.541, 0.0, 0.0)
ob_cube_center.lineart.crease_threshold = 0.0
ob_prop_bench.location = (-5.361, 0.0, 0.0)
ob_prop_bench.lineart.crease_threshold = 0.0
ob_prop_box_wood.location = (-3.15, 0.0, 0.0)
ob_prop_box_wood.lineart.crease_threshold = 0.0
ob_cube_bottom.location = (5.194, 0.0, 0.0)
ob_cube_bottom.lineart.crease_threshold = 0.0
ob_cube_bottom_001.location = (0.1, -1.156e-09, 0.008602)
ob_cube_bottom_001.scale = (0.1, 0.01, 0.75)
ob_cube_bottom_001.lineart.crease_threshold = 0.0
ob_cube_bottom_006.location = (0.0, 0.0, 0.0)
ob_cube_bottom_006.lineart.crease_threshold = 0.0
ob_cube_bottom_007.location = (-0.8511, 0.0, 0.0)
ob_cube_bottom_007.lineart.crease_threshold = 0.0

# ---- collection membership
col_props.objects.link(ob_cube_center)
col_props.objects.link(ob_prop_bench)
col_props.objects.link(ob_prop_box_wood)
col_props.objects.link(ob_cube_bottom)
col_props.objects.link(ob_cube_bottom_001)
col_props.objects.link(ob_cube_bottom_006)
col_props.objects.link(ob_cube_bottom_007)

# ---- scene / render settings (as saved in the file)
scene.frame_start = 1; scene.frame_end = 250; scene.frame_set(4)
scene.render.engine = 'BLENDER_EEVEE_NEXT'
scene.cycles.use_denoising = False
scene.cycles.samples = 128
scene.cycles.sampling_pattern = 'TABULATED_SOBOL'
scene.cycles.use_adaptive_sampling = False
scene.cycles.use_light_tree = False
scene.eevee.use_gtao = True
scene.eevee.gtao_distance = 0.62
scene.eevee.use_raytracing = True
scene.view_settings.view_transform = 'Filmic'
bpy.context.view_layer.update()

# ---- added for rendering (the .blend has no active camera and no usable light): camera, sun
cam_auto = bpy.data.cameras.new('AutoCamera')
cam_auto.lens = 50.0
cam_auto.sensor_width = 36.0
cam_auto.clip_end = 1000.0
ob_auto_camera = bpy.data.objects.new('AutoCamera', cam_auto)
scene.collection.objects.link(ob_auto_camera)
ob_auto_camera.location = (12.9509, -17.2414, 13.5655)
ob_auto_camera.rotation_euler = (1.09748, -7.21219e-08, 0.694738)
scene.camera = ob_auto_camera
light_auto_sun = bpy.data.lights.new('AutoSun', 'SUN')
light_auto_sun.energy = 3.0
light_auto_sun.angle = 0.0523599
ob_auto_sun = bpy.data.objects.new('AutoSun', light_auto_sun)
scene.collection.objects.link(ob_auto_sun)
ob_auto_sun.rotation_euler = (0.872665, 0.174533, 0.523599)
bpy.context.view_layer.update()
